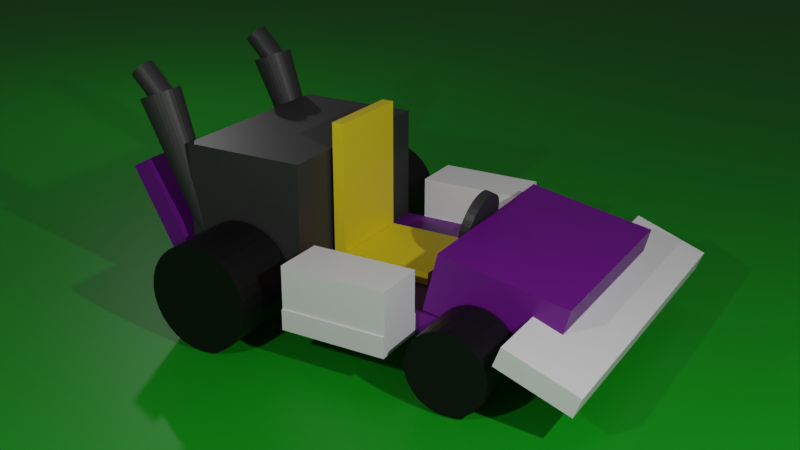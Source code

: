 # Source: Block_Kart.blend  (saved by Blender 2.82.7; exported with 4.5.12 LTS)
import bpy
from mathutils import Matrix  # noqa: F401  (used for matrix-valued properties, if any)

bpy.ops.wm.read_factory_settings(use_empty=True)
scene = bpy.context.scene
scene.name = 'Scene'

# ---- collections
col_other = bpy.data.collections.new('Other'); scene.collection.children.link(col_other)
col_wheels = bpy.data.collections.new('Wheels'); scene.collection.children.link(col_wheels)
col_frame = bpy.data.collections.new('Frame'); scene.collection.children.link(col_frame)
col_body = bpy.data.collections.new('Body'); scene.collection.children.link(col_body)
col_workings = bpy.data.collections.new('Workings'); scene.collection.children.link(col_workings)
col_lighting_rig = bpy.data.collections.new('Lighting Rig'); scene.collection.children.link(col_lighting_rig)

# ---- materials (node trees are filled in below, after node groups)
mat_yellow = bpy.data.materials.new('Yellow')
mat_yellow.use_transparent_shadow = False
mat_green = bpy.data.materials.new('Green')
mat_green.use_transparent_shadow = False
mat_black = bpy.data.materials.new('Black')
mat_black.use_transparent_shadow = False
mat_purple = bpy.data.materials.new('Purple')
mat_purple.use_transparent_shadow = False
mat_white = bpy.data.materials.new('White')
mat_white.alpha_threshold = 0.0
mat_white.use_transparent_shadow = False
mat_white.line_color = (0.0, 0.0, 0.0, 1.0)
mat_grey = bpy.data.materials.new('Grey')
mat_grey.use_transparent_shadow = False

# ---- material node trees
mat_yellow.use_nodes = True; mat_yellow.node_tree.nodes.clear()
_N = mat_yellow.node_tree.nodes; _L = mat_yellow.node_tree.links
n0 = _N.new('ShaderNodeOutputMaterial'); n0.name = 'Material Output'; n0.location = (300, 300)
n1 = _N.new('ShaderNodeBsdfPrincipled'); n1.name = 'Principled BSDF'; n1.location = (10, 300)
n1.distribution = 'GGX'
n1.subsurface_method = 'BURLEY'
n1.inputs[0].default_value = (0.8, 0.6047, 0.01398, 1.0)
n1.inputs[3].default_value = 1.45
n1.inputs[27].default_value = (0.0, 0.0, 0.0, 1.0)
n1.inputs[28].default_value = 1.0
_L.new(n1.outputs[0], n0.inputs[0])
n0.is_active_output = True
mat_green.use_nodes = True; mat_green.node_tree.nodes.clear()
_N = mat_green.node_tree.nodes; _L = mat_green.node_tree.links
n0 = _N.new('ShaderNodeOutputMaterial'); n0.name = 'Material Output'; n0.location = (300, 300)
n1 = _N.new('ShaderNodeBsdfPrincipled'); n1.name = 'Principled BSDF'; n1.location = (10, 300)
n1.distribution = 'GGX'
n1.subsurface_method = 'BURLEY'
n1.inputs[0].default_value = (0.002124, 0.2668, 0.005282, 1.0)
n1.inputs[3].default_value = 1.45
n1.inputs[27].default_value = (0.0, 0.0, 0.0, 1.0)
n1.inputs[28].default_value = 1.0
_L.new(n1.outputs[0], n0.inputs[0])
n0.is_active_output = True
mat_black.use_nodes = True; mat_black.node_tree.nodes.clear()
_N = mat_black.node_tree.nodes; _L = mat_black.node_tree.links
n0 = _N.new('ShaderNodeOutputMaterial'); n0.name = 'Material Output'; n0.location = (300, 300)
n1 = _N.new('ShaderNodeBsdfPrincipled'); n1.name = 'Principled BSDF'; n1.location = (10, 300)
n1.distribution = 'GGX'
n1.subsurface_method = 'BURLEY'
n1.inputs[0].default_value = (0.0, 0.0, 0.0, 1.0)
n1.inputs[3].default_value = 1.45
n1.inputs[27].default_value = (0.0, 0.0, 0.0, 1.0)
n1.inputs[28].default_value = 1.0
_L.new(n1.outputs[0], n0.inputs[0])
n0.is_active_output = True
mat_purple.use_nodes = True; mat_purple.node_tree.nodes.clear()
_N = mat_purple.node_tree.nodes; _L = mat_purple.node_tree.links
n0 = _N.new('ShaderNodeOutputMaterial'); n0.name = 'Material Output'; n0.location = (300, 300)
n1 = _N.new('ShaderNodeBsdfPrincipled'); n1.name = 'Principled BSDF'; n1.location = (10, 300)
n1.distribution = 'GGX'
n1.subsurface_method = 'BURLEY'
n1.inputs[0].default_value = (0.1265, 0.002574, 0.2079, 1.0)
n1.inputs[3].default_value = 1.45
n1.inputs[27].default_value = (0.0, 0.0, 0.0, 1.0)
n1.inputs[28].default_value = 1.0
_L.new(n1.outputs[0], n0.inputs[0])
n0.is_active_output = True
mat_white.use_nodes = True; mat_white.node_tree.nodes.clear()
_N = mat_white.node_tree.nodes; _L = mat_white.node_tree.links
n0 = _N.new('ShaderNodeOutputMaterial'); n0.name = 'Material Output'; n0.location = (300, 300)
n1 = _N.new('ShaderNodeBsdfPrincipled'); n1.name = 'Principled BSDF'; n1.location = (10, 300)
n1.distribution = 'GGX'
n1.subsurface_method = 'BURLEY'
n1.inputs[2].default_value = 0.4
n1.inputs[3].default_value = 1.45
n1.inputs[27].default_value = (0.0, 0.0, 0.0, 1.0)
n1.inputs[28].default_value = 1.0
_L.new(n1.outputs[0], n0.inputs[0])
n0.is_active_output = True
mat_grey.use_nodes = True; mat_grey.node_tree.nodes.clear()
_N = mat_grey.node_tree.nodes; _L = mat_grey.node_tree.links
n0 = _N.new('ShaderNodeOutputMaterial'); n0.name = 'Material Output'; n0.location = (300, 300)
n1 = _N.new('ShaderNodeBsdfPrincipled'); n1.name = 'Principled BSDF'; n1.location = (10, 300)
n1.distribution = 'GGX'
n1.subsurface_method = 'BURLEY'
n1.inputs[0].default_value = (0.0291, 0.0291, 0.0291, 1.0)
n1.inputs[3].default_value = 1.45
n1.inputs[27].default_value = (0.0, 0.0, 0.0, 1.0)
n1.inputs[28].default_value = 1.0
_L.new(n1.outputs[0], n0.inputs[0])
n0.is_active_output = True

# ---- world
world_world = bpy.data.worlds.new('World'); scene.world = world_world
world_world.use_nodes = True; world_world.node_tree.nodes.clear()
_N = world_world.node_tree.nodes; _L = world_world.node_tree.links
n0 = _N.new('ShaderNodeOutputWorld'); n0.name = 'World Output'; n0.location = (300, 300)
n1 = _N.new('ShaderNodeBackground'); n1.name = 'Background'; n1.location = (10, 300)
n1.inputs[0].default_value = (0.05088, 0.05088, 0.05088, 1.0)
_L.new(n1.outputs[0], n0.inputs[0])
n0.is_active_output = True
world_world.color = (0.05088, 0.05088, 0.05088)
world_world.use_sun_shadow = False
world_world.sun_shadow_jitter_overblur = 0.0

# ---- cameras
cam_camera = bpy.data.cameras.new('Camera')
cam_camera.clip_end = 100.0
cam_camera.ortho_scale = 7.314

# ---- lights
light_light = bpy.data.lights.new('Light', 'POINT')
light_light.transmission_factor = 0.0
light_light.energy = 1000.0
light_light.shadow_soft_size = 0.1
light_light.shadow_maximum_resolution = 0.006
light_light.use_absolute_resolution = True
light_light_001 = bpy.data.lights.new('Light.001', 'POINT')
light_light_001.transmission_factor = 0.0
light_light_001.energy = 600.0
light_light_001.shadow_soft_size = 0.1
light_light_001.shadow_maximum_resolution = 0.006
light_light_001.use_absolute_resolution = True
light_light_002 = bpy.data.lights.new('Light.002', 'POINT')
light_light_002.transmission_factor = 0.0
light_light_002.energy = 200.0
light_light_002.shadow_soft_size = 0.1
light_light_002.shadow_maximum_resolution = 0.006
light_light_002.use_absolute_resolution = True

# ---- meshes
me_cube_005 = bpy.data.meshes.new('Cube.005')
me_cube_005.from_pydata([(-1.0, -1.0, -1.0), (-1.0, -1.0, 1.0), (-1.0, 1.0, -1.0), (-1.0, 1.0, 1.0), (1.0, -1.0, -1.0), (1.0, -1.0, 1.0), (1.0, 1.0, -1.0), (1.0, 1.0, 1.0)], [], [(0, 1, 3, 2), (2, 3, 7, 6), (6, 7, 5, 4), (4, 5, 1, 0), (2, 6, 4, 0), (7, 3, 1, 5)])
_uv = me_cube_005.uv_layers.new(name='UVMap')
_uv.uv.foreach_set('vector', [0.375, 0.0, 0.625, 0.0, 0.625, 0.25, 0.375, 0.25, 0.375, 0.25, 0.625, 0.25, 0.625, 0.5, 0.375, 0.5, 0.375, 0.5, 0.625, 0.5, 0.625, 0.75, 0.375, 0.75, 0.375, 0.75, 0.625, 0.75, 0.625, 1.0, 0.375, 1.0, 0.125, 0.5, 0.375, 0.5, 0.375, 0.75, 0.125, 0.75, 0.625, 0.5, 0.875, 0.5, 0.875, 0.75, 0.625, 0.75])
me_cube_005.materials.append(mat_yellow)
me_cube_005.use_remesh_fix_poles = True
me_cube_005.use_remesh_preserve_attributes = False
me_cube_005.use_mirror_vertex_groups = False
me_cube_005.update()
me_cube_006 = bpy.data.meshes.new('Cube.006')
me_cube_006.from_pydata([(-1.0, -1.0, -1.0), (-1.0, -1.0, 1.0), (-1.0, 1.0, -1.0), (-1.0, 1.0, 1.0), (1.0, -1.0, -1.0), (1.0, -1.0, 1.0), (1.0, 1.0, -1.0), (1.0, 1.0, 1.0)], [], [(0, 1, 3, 2), (2, 3, 7, 6), (6, 7, 5, 4), (4, 5, 1, 0), (2, 6, 4, 0), (7, 3, 1, 5)])
_uv = me_cube_006.uv_layers.new(name='UVMap')
_uv.uv.foreach_set('vector', [0.375, 0.0, 0.625, 0.0, 0.625, 0.25, 0.375, 0.25, 0.375, 0.25, 0.625, 0.25, 0.625, 0.5, 0.375, 0.5, 0.375, 0.5, 0.625, 0.5, 0.625, 0.75, 0.375, 0.75, 0.375, 0.75, 0.625, 0.75, 0.625, 1.0, 0.375, 1.0, 0.125, 0.5, 0.375, 0.5, 0.375, 0.75, 0.125, 0.75, 0.625, 0.5, 0.875, 0.5, 0.875, 0.75, 0.625, 0.75])
me_cube_006.materials.append(mat_yellow)
me_cube_006.use_remesh_fix_poles = True
me_cube_006.use_remesh_preserve_attributes = False
me_cube_006.use_mirror_vertex_groups = False
me_cube_006.update()
me_plane = bpy.data.meshes.new('Plane')
me_plane.from_pydata([(-1.0, -1.0, 0.0), (1.0, -1.0, 0.0), (-1.0, 1.0, 0.0), (1.0, 1.0, 0.0)], [], [(0, 1, 3, 2)])
_uv = me_plane.uv_layers.new(name='UVMap')
_uv.uv.foreach_set('vector', [0.0, 0.0, 1.0, 0.0, 1.0, 1.0, 0.0, 1.0])
me_plane.materials.append(mat_green)
me_plane.use_remesh_fix_poles = True
me_plane.use_remesh_preserve_attributes = False
me_plane.use_mirror_vertex_groups = False
me_plane.update()
me_cylinder = bpy.data.meshes.new('Cylinder')
me_cylinder.from_pydata([(0.0, 1.0, -1.0), (0.0, 1.0, 1.0), (0.1951, 0.9808, -1.0), (0.1951, 0.9808, 1.0), (0.3827, 0.9239, -1.0), (0.3827, 0.9239, 1.0), (0.5556, 0.8315, -1.0), (0.5556, 0.8315, 1.0), (0.7071, 0.7071, -1.0), (0.7071, 0.7071, 1.0), (0.8315, 0.5556, -1.0), (0.8315, 0.5556, 1.0), (0.9239, 0.3827, -1.0), (0.9239, 0.3827, 1.0), (0.9808, 0.1951, -1.0), (0.9808, 0.1951, 1.0), (1.0, 7.55e-08, -1.0), (1.0, 7.55e-08, 1.0), (0.9808, -0.1951, -1.0), (0.9808, -0.1951, 1.0), (0.9239, -0.3827, -1.0), (0.9239, -0.3827, 1.0), (0.8315, -0.5556, -1.0), (0.8315, -0.5556, 1.0), (0.7071, -0.7071, -1.0), (0.7071, -0.7071, 1.0), (0.5556, -0.8315, -1.0), (0.5556, -0.8315, 1.0), (0.3827, -0.9239, -1.0), (0.3827, -0.9239, 1.0), (0.1951, -0.9808, -1.0), (0.1951, -0.9808, 1.0), (-3.258e-07, -1.0, -1.0), (-3.258e-07, -1.0, 1.0), (-0.1951, -0.9808, -1.0), (-0.1951, -0.9808, 1.0), (-0.3827, -0.9239, -1.0), (-0.3827, -0.9239, 1.0), (-0.5556, -0.8315, -1.0), (-0.5556, -0.8315, 1.0), (-0.7071, -0.7071, -1.0), (-0.7071, -0.7071, 1.0), (-0.8315, -0.5556, -1.0), (-0.8315, -0.5556, 1.0), (-0.9239, -0.3827, -1.0), (-0.9239, -0.3827, 1.0), (-0.9808, -0.1951, -1.0), (-0.9808, -0.1951, 1.0), (-1.0, 9.656e-07, -1.0), (-1.0, 9.656e-07, 1.0), (-0.9808, 0.1951, -1.0), (-0.9808, 0.1951, 1.0), (-0.9239, 0.3827, -1.0), (-0.9239, 0.3827, 1.0), (-0.8315, 0.5556, -1.0), (-0.8315, 0.5556, 1.0), (-0.7071, 0.7071, -1.0), (-0.7071, 0.7071, 1.0), (-0.5556, 0.8315, -1.0), (-0.5556, 0.8315, 1.0), (-0.3827, 0.9239, -1.0), (-0.3827, 0.9239, 1.0), (-0.1951, 0.9808, -1.0), (-0.1951, 0.9808, 1.0)], [], [(0, 1, 3, 2), (2, 3, 5, 4), (4, 5, 7, 6), (6, 7, 9, 8), (8, 9, 11, 10), (10, 11, 13, 12), (12, 13, 15, 14), (14, 15, 17, 16), (16, 17, 19, 18), (18, 19, 21, 20), (20, 21, 23, 22), (22, 23, 25, 24), (24, 25, 27, 26), (26, 27, 29, 28), (28, 29, 31, 30), (30, 31, 33, 32), (32, 33, 35, 34), (34, 35, 37, 36), (36, 37, 39, 38), (38, 39, 41, 40), (40, 41, 43, 42), (42, 43, 45, 44), (44, 45, 47, 46), (46, 47, 49, 48), (48, 49, 51, 50), (50, 51, 53, 52), (52, 53, 55, 54), (54, 55, 57, 56), (56, 57, 59, 58), (58, 59, 61, 60), (3, 1, 63, 61, 59, 57, 55, 53, 51, 49, 47, 45, 43, 41, 39, 37, 35, 33, 31, 29, 27, 25, 23, 21, 19, 17, 15, 13, 11, 9, 7, 5), (60, 61, 63, 62), (62, 63, 1, 0), (0, 2, 4, 6, 8, 10, 12, 14, 16, 18, 20, 22, 24, 26, 28, 30, 32, 34, 36, 38, 40, 42, 44, 46, 48, 50, 52, 54, 56, 58, 60, 62)])
_uv = me_cylinder.uv_layers.new(name='UVMap')
_uv.uv.foreach_set('vector', [1.0, 0.5, 1.0, 1.0, 0.9688, 1.0, 0.9688, 0.5, 0.9688, 0.5, 0.9688, 1.0, 0.9375, 1.0, 0.9375, 0.5, 0.9375, 0.5, 0.9375, 1.0, 0.9062, 1.0, 0.9062, 0.5, 0.9062, 0.5, 0.9062, 1.0, 0.875, 1.0, 0.875, 0.5, 0.875, 0.5, 0.875, 1.0, 0.8438, 1.0, 0.8438, 0.5, 0.8438, 0.5, 0.8438, 1.0, 0.8125, 1.0, 0.8125, 0.5, 0.8125, 0.5, 0.8125, 1.0, 0.7812, 1.0, 0.7812, 0.5, 0.7812, 0.5, 0.7812, 1.0, 0.75, 1.0, 0.75, 0.5, 0.75, 0.5, 0.75, 1.0, 0.7188, 1.0, 0.7188, 0.5, 0.7188, 0.5, 0.7188, 1.0, 0.6875, 1.0, 0.6875, 0.5, 0.6875, 0.5, 0.6875, 1.0, 0.6562, 1.0, 0.6562, 0.5, 0.6562, 0.5, 0.6562, 1.0, 0.625, 1.0, 0.625, 0.5, 0.625, 0.5, 0.625, 1.0, 0.5938, 1.0, 0.5938, 0.5, 0.5938, 0.5, 0.5938, 1.0, 0.5625, 1.0, 0.5625, 0.5, 0.5625, 0.5, 0.5625, 1.0, 0.5312, 1.0, 0.5312, 0.5, 0.5312, 0.5, 0.5312, 1.0, 0.5, 1.0, 0.5, 0.5, 0.5, 0.5, 0.5, 1.0, 0.4688, 1.0, 0.4688, 0.5, 0.4688, 0.5, 0.4688, 1.0, 0.4375, 1.0, 0.4375, 0.5, 0.4375, 0.5, 0.4375, 1.0, 0.4062, 1.0, 0.4062, 0.5, 0.4062, 0.5, 0.4062, 1.0, 0.375, 1.0, 0.375, 0.5, 0.375, 0.5, 0.375, 1.0, 0.3438, 1.0, 0.3438, 0.5, 0.3438, 0.5, 0.3438, 1.0, 0.3125, 1.0, 0.3125, 0.5, 0.3125, 0.5, 0.3125, 1.0, 0.2812, 1.0, 0.2812, 0.5, 0.2812, 0.5, 0.2812, 1.0, 0.25, 1.0, 0.25, 0.5, 0.25, 0.5, 0.25, 1.0, 0.2188, 1.0, 0.2188, 0.5, 0.2188, 0.5, 0.2188, 1.0, 0.1875, 1.0, 0.1875, 0.5, 0.1875, 0.5, 0.1875, 1.0, 0.1562, 1.0, 0.1562, 0.5, 0.1562, 0.5, 0.1562, 1.0, 0.125, 1.0, 0.125, 0.5, 0.125, 0.5, 0.125, 1.0, 0.09375, 1.0, 0.09375, 0.5, 0.09375, 0.5, 0.09375, 1.0, 0.0625, 1.0, 0.0625, 0.5, 0.2968, 0.4854, 0.25, 0.49, 0.2032, 0.4854, 0.1582, 0.4717, 0.1167, 0.4496, 0.08029, 0.4197, 0.05045, 0.3833, 0.02827, 0.3418, 0.01461, 0.2968, 0.01, 0.25, 0.01461, 0.2032, 0.02827, 0.1582, 0.05045, 0.1167, 0.08029, 0.08029, 0.1167, 0.05045, 0.1582, 0.02827, 0.2032, 0.01461, 0.25, 0.01, 0.2968, 0.01461, 0.3418, 0.02827, 0.3833, 0.05045, 0.4197, 0.08029, 0.4496, 0.1167, 0.4717, 0.1582, 0.4854, 0.2032, 0.49, 0.25, 0.4854, 0.2968, 0.4717, 0.3418, 0.4496, 0.3833, 0.4197, 0.4197, 0.3833, 0.4496, 0.3418, 0.4717, 0.0625, 0.5, 0.0625, 1.0, 0.03125, 1.0, 0.03125, 0.5, 0.03125, 0.5, 0.03125, 1.0, 0.0, 1.0, 0.0, 0.5, 0.75, 0.49, 0.7968, 0.4854, 0.8418, 0.4717, 0.8833, 0.4496, 0.9197, 0.4197, 0.9496, 0.3833, 0.9717, 0.3418, 0.9854, 0.2968, 0.99, 0.25, 0.9854, 0.2032, 0.9717, 0.1582, 0.9496, 0.1167, 0.9197, 0.08029, 0.8833, 0.05045, 0.8418, 0.02827, 0.7968, 0.01461, 0.75, 0.01, 0.7032, 0.01461, 0.6582, 0.02827, 0.6167, 0.05045, 0.5803, 0.08029, 0.5504, 0.1167, 0.5283, 0.1582, 0.5146, 0.2032, 0.51, 0.25, 0.5146, 0.2968, 0.5283, 0.3418, 0.5504, 0.3833, 0.5803, 0.4197, 0.6167, 0.4496, 0.6582, 0.4717, 0.7032, 0.4854])
me_cylinder.materials.append(mat_black)
me_cylinder.use_remesh_fix_poles = True
me_cylinder.use_remesh_preserve_attributes = False
me_cylinder.use_mirror_vertex_groups = False
me_cylinder.update()
me_cylinder_001 = bpy.data.meshes.new('Cylinder.001')
me_cylinder_001.from_pydata([(0.0, 1.0, -1.0), (0.0, 1.0, 1.0), (0.1951, 0.9808, -1.0), (0.1951, 0.9808, 1.0), (0.3827, 0.9239, -1.0), (0.3827, 0.9239, 1.0), (0.5556, 0.8315, -1.0), (0.5556, 0.8315, 1.0), (0.7071, 0.7071, -1.0), (0.7071, 0.7071, 1.0), (0.8315, 0.5556, -1.0), (0.8315, 0.5556, 1.0), (0.9239, 0.3827, -1.0), (0.9239, 0.3827, 1.0), (0.9808, 0.1951, -1.0), (0.9808, 0.1951, 1.0), (1.0, 7.55e-08, -1.0), (1.0, 7.55e-08, 1.0), (0.9808, -0.1951, -1.0), (0.9808, -0.1951, 1.0), (0.9239, -0.3827, -1.0), (0.9239, -0.3827, 1.0), (0.8315, -0.5556, -1.0), (0.8315, -0.5556, 1.0), (0.7071, -0.7071, -1.0), (0.7071, -0.7071, 1.0), (0.5556, -0.8315, -1.0), (0.5556, -0.8315, 1.0), (0.3827, -0.9239, -1.0), (0.3827, -0.9239, 1.0), (0.1951, -0.9808, -1.0), (0.1951, -0.9808, 1.0), (-3.258e-07, -1.0, -1.0), (-3.258e-07, -1.0, 1.0), (-0.1951, -0.9808, -1.0), (-0.1951, -0.9808, 1.0), (-0.3827, -0.9239, -1.0), (-0.3827, -0.9239, 1.0), (-0.5556, -0.8315, -1.0), (-0.5556, -0.8315, 1.0), (-0.7071, -0.7071, -1.0), (-0.7071, -0.7071, 1.0), (-0.8315, -0.5556, -1.0), (-0.8315, -0.5556, 1.0), (-0.9239, -0.3827, -1.0), (-0.9239, -0.3827, 1.0), (-0.9808, -0.1951, -1.0), (-0.9808, -0.1951, 1.0), (-1.0, 9.656e-07, -1.0), (-1.0, 9.656e-07, 1.0), (-0.9808, 0.1951, -1.0), (-0.9808, 0.1951, 1.0), (-0.9239, 0.3827, -1.0), (-0.9239, 0.3827, 1.0), (-0.8315, 0.5556, -1.0), (-0.8315, 0.5556, 1.0), (-0.7071, 0.7071, -1.0), (-0.7071, 0.7071, 1.0), (-0.5556, 0.8315, -1.0), (-0.5556, 0.8315, 1.0), (-0.3827, 0.9239, -1.0), (-0.3827, 0.9239, 1.0), (-0.1951, 0.9808, -1.0), (-0.1951, 0.9808, 1.0)], [], [(0, 1, 3, 2), (2, 3, 5, 4), (4, 5, 7, 6), (6, 7, 9, 8), (8, 9, 11, 10), (10, 11, 13, 12), (12, 13, 15, 14), (14, 15, 17, 16), (16, 17, 19, 18), (18, 19, 21, 20), (20, 21, 23, 22), (22, 23, 25, 24), (24, 25, 27, 26), (26, 27, 29, 28), (28, 29, 31, 30), (30, 31, 33, 32), (32, 33, 35, 34), (34, 35, 37, 36), (36, 37, 39, 38), (38, 39, 41, 40), (40, 41, 43, 42), (42, 43, 45, 44), (44, 45, 47, 46), (46, 47, 49, 48), (48, 49, 51, 50), (50, 51, 53, 52), (52, 53, 55, 54), (54, 55, 57, 56), (56, 57, 59, 58), (58, 59, 61, 60), (3, 1, 63, 61, 59, 57, 55, 53, 51, 49, 47, 45, 43, 41, 39, 37, 35, 33, 31, 29, 27, 25, 23, 21, 19, 17, 15, 13, 11, 9, 7, 5), (60, 61, 63, 62), (62, 63, 1, 0), (0, 2, 4, 6, 8, 10, 12, 14, 16, 18, 20, 22, 24, 26, 28, 30, 32, 34, 36, 38, 40, 42, 44, 46, 48, 50, 52, 54, 56, 58, 60, 62)])
_uv = me_cylinder_001.uv_layers.new(name='UVMap')
_uv.uv.foreach_set('vector', [1.0, 0.5, 1.0, 1.0, 0.9688, 1.0, 0.9688, 0.5, 0.9688, 0.5, 0.9688, 1.0, 0.9375, 1.0, 0.9375, 0.5, 0.9375, 0.5, 0.9375, 1.0, 0.9062, 1.0, 0.9062, 0.5, 0.9062, 0.5, 0.9062, 1.0, 0.875, 1.0, 0.875, 0.5, 0.875, 0.5, 0.875, 1.0, 0.8438, 1.0, 0.8438, 0.5, 0.8438, 0.5, 0.8438, 1.0, 0.8125, 1.0, 0.8125, 0.5, 0.8125, 0.5, 0.8125, 1.0, 0.7812, 1.0, 0.7812, 0.5, 0.7812, 0.5, 0.7812, 1.0, 0.75, 1.0, 0.75, 0.5, 0.75, 0.5, 0.75, 1.0, 0.7188, 1.0, 0.7188, 0.5, 0.7188, 0.5, 0.7188, 1.0, 0.6875, 1.0, 0.6875, 0.5, 0.6875, 0.5, 0.6875, 1.0, 0.6562, 1.0, 0.6562, 0.5, 0.6562, 0.5, 0.6562, 1.0, 0.625, 1.0, 0.625, 0.5, 0.625, 0.5, 0.625, 1.0, 0.5938, 1.0, 0.5938, 0.5, 0.5938, 0.5, 0.5938, 1.0, 0.5625, 1.0, 0.5625, 0.5, 0.5625, 0.5, 0.5625, 1.0, 0.5312, 1.0, 0.5312, 0.5, 0.5312, 0.5, 0.5312, 1.0, 0.5, 1.0, 0.5, 0.5, 0.5, 0.5, 0.5, 1.0, 0.4688, 1.0, 0.4688, 0.5, 0.4688, 0.5, 0.4688, 1.0, 0.4375, 1.0, 0.4375, 0.5, 0.4375, 0.5, 0.4375, 1.0, 0.4062, 1.0, 0.4062, 0.5, 0.4062, 0.5, 0.4062, 1.0, 0.375, 1.0, 0.375, 0.5, 0.375, 0.5, 0.375, 1.0, 0.3438, 1.0, 0.3438, 0.5, 0.3438, 0.5, 0.3438, 1.0, 0.3125, 1.0, 0.3125, 0.5, 0.3125, 0.5, 0.3125, 1.0, 0.2812, 1.0, 0.2812, 0.5, 0.2812, 0.5, 0.2812, 1.0, 0.25, 1.0, 0.25, 0.5, 0.25, 0.5, 0.25, 1.0, 0.2188, 1.0, 0.2188, 0.5, 0.2188, 0.5, 0.2188, 1.0, 0.1875, 1.0, 0.1875, 0.5, 0.1875, 0.5, 0.1875, 1.0, 0.1562, 1.0, 0.1562, 0.5, 0.1562, 0.5, 0.1562, 1.0, 0.125, 1.0, 0.125, 0.5, 0.125, 0.5, 0.125, 1.0, 0.09375, 1.0, 0.09375, 0.5, 0.09375, 0.5, 0.09375, 1.0, 0.0625, 1.0, 0.0625, 0.5, 0.2968, 0.4854, 0.25, 0.49, 0.2032, 0.4854, 0.1582, 0.4717, 0.1167, 0.4496, 0.08029, 0.4197, 0.05045, 0.3833, 0.02827, 0.3418, 0.01461, 0.2968, 0.01, 0.25, 0.01461, 0.2032, 0.02827, 0.1582, 0.05045, 0.1167, 0.08029, 0.08029, 0.1167, 0.05045, 0.1582, 0.02827, 0.2032, 0.01461, 0.25, 0.01, 0.2968, 0.01461, 0.3418, 0.02827, 0.3833, 0.05045, 0.4197, 0.08029, 0.4496, 0.1167, 0.4717, 0.1582, 0.4854, 0.2032, 0.49, 0.25, 0.4854, 0.2968, 0.4717, 0.3418, 0.4496, 0.3833, 0.4197, 0.4197, 0.3833, 0.4496, 0.3418, 0.4717, 0.0625, 0.5, 0.0625, 1.0, 0.03125, 1.0, 0.03125, 0.5, 0.03125, 0.5, 0.03125, 1.0, 0.0, 1.0, 0.0, 0.5, 0.75, 0.49, 0.7968, 0.4854, 0.8418, 0.4717, 0.8833, 0.4496, 0.9197, 0.4197, 0.9496, 0.3833, 0.9717, 0.3418, 0.9854, 0.2968, 0.99, 0.25, 0.9854, 0.2032, 0.9717, 0.1582, 0.9496, 0.1167, 0.9197, 0.08029, 0.8833, 0.05045, 0.8418, 0.02827, 0.7968, 0.01461, 0.75, 0.01, 0.7032, 0.01461, 0.6582, 0.02827, 0.6167, 0.05045, 0.5803, 0.08029, 0.5504, 0.1167, 0.5283, 0.1582, 0.5146, 0.2032, 0.51, 0.25, 0.5146, 0.2968, 0.5283, 0.3418, 0.5504, 0.3833, 0.5803, 0.4197, 0.6167, 0.4496, 0.6582, 0.4717, 0.7032, 0.4854])
me_cylinder_001.materials.append(mat_black)
me_cylinder_001.use_remesh_fix_poles = True
me_cylinder_001.use_remesh_preserve_attributes = False
me_cylinder_001.use_mirror_vertex_groups = False
me_cylinder_001.update()
me_cylinder_002 = bpy.data.meshes.new('Cylinder.002')
me_cylinder_002.from_pydata([(0.0, 1.0, -1.0), (0.0, 1.0, 1.0), (0.1951, 0.9808, -1.0), (0.1951, 0.9808, 1.0), (0.3827, 0.9239, -1.0), (0.3827, 0.9239, 1.0), (0.5556, 0.8315, -1.0), (0.5556, 0.8315, 1.0), (0.7071, 0.7071, -1.0), (0.7071, 0.7071, 1.0), (0.8315, 0.5556, -1.0), (0.8315, 0.5556, 1.0), (0.9239, 0.3827, -1.0), (0.9239, 0.3827, 1.0), (0.9808, 0.1951, -1.0), (0.9808, 0.1951, 1.0), (1.0, 7.55e-08, -1.0), (1.0, 7.55e-08, 1.0), (0.9808, -0.1951, -1.0), (0.9808, -0.1951, 1.0), (0.9239, -0.3827, -1.0), (0.9239, -0.3827, 1.0), (0.8315, -0.5556, -1.0), (0.8315, -0.5556, 1.0), (0.7071, -0.7071, -1.0), (0.7071, -0.7071, 1.0), (0.5556, -0.8315, -1.0), (0.5556, -0.8315, 1.0), (0.3827, -0.9239, -1.0), (0.3827, -0.9239, 1.0), (0.1951, -0.9808, -1.0), (0.1951, -0.9808, 1.0), (-3.258e-07, -1.0, -1.0), (-3.258e-07, -1.0, 1.0), (-0.1951, -0.9808, -1.0), (-0.1951, -0.9808, 1.0), (-0.3827, -0.9239, -1.0), (-0.3827, -0.9239, 1.0), (-0.5556, -0.8315, -1.0), (-0.5556, -0.8315, 1.0), (-0.7071, -0.7071, -1.0), (-0.7071, -0.7071, 1.0), (-0.8315, -0.5556, -1.0), (-0.8315, -0.5556, 1.0), (-0.9239, -0.3827, -1.0), (-0.9239, -0.3827, 1.0), (-0.9808, -0.1951, -1.0), (-0.9808, -0.1951, 1.0), (-1.0, 9.656e-07, -1.0), (-1.0, 9.656e-07, 1.0), (-0.9808, 0.1951, -1.0), (-0.9808, 0.1951, 1.0), (-0.9239, 0.3827, -1.0), (-0.9239, 0.3827, 1.0), (-0.8315, 0.5556, -1.0), (-0.8315, 0.5556, 1.0), (-0.7071, 0.7071, -1.0), (-0.7071, 0.7071, 1.0), (-0.5556, 0.8315, -1.0), (-0.5556, 0.8315, 1.0), (-0.3827, 0.9239, -1.0), (-0.3827, 0.9239, 1.0), (-0.1951, 0.9808, -1.0), (-0.1951, 0.9808, 1.0)], [], [(0, 1, 3, 2), (2, 3, 5, 4), (4, 5, 7, 6), (6, 7, 9, 8), (8, 9, 11, 10), (10, 11, 13, 12), (12, 13, 15, 14), (14, 15, 17, 16), (16, 17, 19, 18), (18, 19, 21, 20), (20, 21, 23, 22), (22, 23, 25, 24), (24, 25, 27, 26), (26, 27, 29, 28), (28, 29, 31, 30), (30, 31, 33, 32), (32, 33, 35, 34), (34, 35, 37, 36), (36, 37, 39, 38), (38, 39, 41, 40), (40, 41, 43, 42), (42, 43, 45, 44), (44, 45, 47, 46), (46, 47, 49, 48), (48, 49, 51, 50), (50, 51, 53, 52), (52, 53, 55, 54), (54, 55, 57, 56), (56, 57, 59, 58), (58, 59, 61, 60), (3, 1, 63, 61, 59, 57, 55, 53, 51, 49, 47, 45, 43, 41, 39, 37, 35, 33, 31, 29, 27, 25, 23, 21, 19, 17, 15, 13, 11, 9, 7, 5), (60, 61, 63, 62), (62, 63, 1, 0), (0, 2, 4, 6, 8, 10, 12, 14, 16, 18, 20, 22, 24, 26, 28, 30, 32, 34, 36, 38, 40, 42, 44, 46, 48, 50, 52, 54, 56, 58, 60, 62)])
_uv = me_cylinder_002.uv_layers.new(name='UVMap')
_uv.uv.foreach_set('vector', [1.0, 0.5, 1.0, 1.0, 0.9688, 1.0, 0.9688, 0.5, 0.9688, 0.5, 0.9688, 1.0, 0.9375, 1.0, 0.9375, 0.5, 0.9375, 0.5, 0.9375, 1.0, 0.9062, 1.0, 0.9062, 0.5, 0.9062, 0.5, 0.9062, 1.0, 0.875, 1.0, 0.875, 0.5, 0.875, 0.5, 0.875, 1.0, 0.8438, 1.0, 0.8438, 0.5, 0.8438, 0.5, 0.8438, 1.0, 0.8125, 1.0, 0.8125, 0.5, 0.8125, 0.5, 0.8125, 1.0, 0.7812, 1.0, 0.7812, 0.5, 0.7812, 0.5, 0.7812, 1.0, 0.75, 1.0, 0.75, 0.5, 0.75, 0.5, 0.75, 1.0, 0.7188, 1.0, 0.7188, 0.5, 0.7188, 0.5, 0.7188, 1.0, 0.6875, 1.0, 0.6875, 0.5, 0.6875, 0.5, 0.6875, 1.0, 0.6562, 1.0, 0.6562, 0.5, 0.6562, 0.5, 0.6562, 1.0, 0.625, 1.0, 0.625, 0.5, 0.625, 0.5, 0.625, 1.0, 0.5938, 1.0, 0.5938, 0.5, 0.5938, 0.5, 0.5938, 1.0, 0.5625, 1.0, 0.5625, 0.5, 0.5625, 0.5, 0.5625, 1.0, 0.5312, 1.0, 0.5312, 0.5, 0.5312, 0.5, 0.5312, 1.0, 0.5, 1.0, 0.5, 0.5, 0.5, 0.5, 0.5, 1.0, 0.4688, 1.0, 0.4688, 0.5, 0.4688, 0.5, 0.4688, 1.0, 0.4375, 1.0, 0.4375, 0.5, 0.4375, 0.5, 0.4375, 1.0, 0.4062, 1.0, 0.4062, 0.5, 0.4062, 0.5, 0.4062, 1.0, 0.375, 1.0, 0.375, 0.5, 0.375, 0.5, 0.375, 1.0, 0.3438, 1.0, 0.3438, 0.5, 0.3438, 0.5, 0.3438, 1.0, 0.3125, 1.0, 0.3125, 0.5, 0.3125, 0.5, 0.3125, 1.0, 0.2812, 1.0, 0.2812, 0.5, 0.2812, 0.5, 0.2812, 1.0, 0.25, 1.0, 0.25, 0.5, 0.25, 0.5, 0.25, 1.0, 0.2188, 1.0, 0.2188, 0.5, 0.2188, 0.5, 0.2188, 1.0, 0.1875, 1.0, 0.1875, 0.5, 0.1875, 0.5, 0.1875, 1.0, 0.1562, 1.0, 0.1562, 0.5, 0.1562, 0.5, 0.1562, 1.0, 0.125, 1.0, 0.125, 0.5, 0.125, 0.5, 0.125, 1.0, 0.09375, 1.0, 0.09375, 0.5, 0.09375, 0.5, 0.09375, 1.0, 0.0625, 1.0, 0.0625, 0.5, 0.2968, 0.4854, 0.25, 0.49, 0.2032, 0.4854, 0.1582, 0.4717, 0.1167, 0.4496, 0.08029, 0.4197, 0.05045, 0.3833, 0.02827, 0.3418, 0.01461, 0.2968, 0.01, 0.25, 0.01461, 0.2032, 0.02827, 0.1582, 0.05045, 0.1167, 0.08029, 0.08029, 0.1167, 0.05045, 0.1582, 0.02827, 0.2032, 0.01461, 0.25, 0.01, 0.2968, 0.01461, 0.3418, 0.02827, 0.3833, 0.05045, 0.4197, 0.08029, 0.4496, 0.1167, 0.4717, 0.1582, 0.4854, 0.2032, 0.49, 0.25, 0.4854, 0.2968, 0.4717, 0.3418, 0.4496, 0.3833, 0.4197, 0.4197, 0.3833, 0.4496, 0.3418, 0.4717, 0.0625, 0.5, 0.0625, 1.0, 0.03125, 1.0, 0.03125, 0.5, 0.03125, 0.5, 0.03125, 1.0, 0.0, 1.0, 0.0, 0.5, 0.75, 0.49, 0.7968, 0.4854, 0.8418, 0.4717, 0.8833, 0.4496, 0.9197, 0.4197, 0.9496, 0.3833, 0.9717, 0.3418, 0.9854, 0.2968, 0.99, 0.25, 0.9854, 0.2032, 0.9717, 0.1582, 0.9496, 0.1167, 0.9197, 0.08029, 0.8833, 0.05045, 0.8418, 0.02827, 0.7968, 0.01461, 0.75, 0.01, 0.7032, 0.01461, 0.6582, 0.02827, 0.6167, 0.05045, 0.5803, 0.08029, 0.5504, 0.1167, 0.5283, 0.1582, 0.5146, 0.2032, 0.51, 0.25, 0.5146, 0.2968, 0.5283, 0.3418, 0.5504, 0.3833, 0.5803, 0.4197, 0.6167, 0.4496, 0.6582, 0.4717, 0.7032, 0.4854])
me_cylinder_002.materials.append(mat_black)
me_cylinder_002.use_remesh_fix_poles = True
me_cylinder_002.use_remesh_preserve_attributes = False
me_cylinder_002.use_mirror_vertex_groups = False
me_cylinder_002.update()
me_cylinder_008 = bpy.data.meshes.new('Cylinder.008')
me_cylinder_008.from_pydata([(0.0, 1.0, -1.0), (0.0, 1.0, 1.0), (0.1951, 0.9808, -1.0), (0.1951, 0.9808, 1.0), (0.3827, 0.9239, -1.0), (0.3827, 0.9239, 1.0), (0.5556, 0.8315, -1.0), (0.5556, 0.8315, 1.0), (0.7071, 0.7071, -1.0), (0.7071, 0.7071, 1.0), (0.8315, 0.5556, -1.0), (0.8315, 0.5556, 1.0), (0.9239, 0.3827, -1.0), (0.9239, 0.3827, 1.0), (0.9808, 0.1951, -1.0), (0.9808, 0.1951, 1.0), (1.0, 7.55e-08, -1.0), (1.0, 7.55e-08, 1.0), (0.9808, -0.1951, -1.0), (0.9808, -0.1951, 1.0), (0.9239, -0.3827, -1.0), (0.9239, -0.3827, 1.0), (0.8315, -0.5556, -1.0), (0.8315, -0.5556, 1.0), (0.7071, -0.7071, -1.0), (0.7071, -0.7071, 1.0), (0.5556, -0.8315, -1.0), (0.5556, -0.8315, 1.0), (0.3827, -0.9239, -1.0), (0.3827, -0.9239, 1.0), (0.1951, -0.9808, -1.0), (0.1951, -0.9808, 1.0), (-3.258e-07, -1.0, -1.0), (-3.258e-07, -1.0, 1.0), (-0.1951, -0.9808, -1.0), (-0.1951, -0.9808, 1.0), (-0.3827, -0.9239, -1.0), (-0.3827, -0.9239, 1.0), (-0.5556, -0.8315, -1.0), (-0.5556, -0.8315, 1.0), (-0.7071, -0.7071, -1.0), (-0.7071, -0.7071, 1.0), (-0.8315, -0.5556, -1.0), (-0.8315, -0.5556, 1.0), (-0.9239, -0.3827, -1.0), (-0.9239, -0.3827, 1.0), (-0.9808, -0.1951, -1.0), (-0.9808, -0.1951, 1.0), (-1.0, 9.656e-07, -1.0), (-1.0, 9.656e-07, 1.0), (-0.9808, 0.1951, -1.0), (-0.9808, 0.1951, 1.0), (-0.9239, 0.3827, -1.0), (-0.9239, 0.3827, 1.0), (-0.8315, 0.5556, -1.0), (-0.8315, 0.5556, 1.0), (-0.7071, 0.7071, -1.0), (-0.7071, 0.7071, 1.0), (-0.5556, 0.8315, -1.0), (-0.5556, 0.8315, 1.0), (-0.3827, 0.9239, -1.0), (-0.3827, 0.9239, 1.0), (-0.1951, 0.9808, -1.0), (-0.1951, 0.9808, 1.0)], [], [(0, 1, 3, 2), (2, 3, 5, 4), (4, 5, 7, 6), (6, 7, 9, 8), (8, 9, 11, 10), (10, 11, 13, 12), (12, 13, 15, 14), (14, 15, 17, 16), (16, 17, 19, 18), (18, 19, 21, 20), (20, 21, 23, 22), (22, 23, 25, 24), (24, 25, 27, 26), (26, 27, 29, 28), (28, 29, 31, 30), (30, 31, 33, 32), (32, 33, 35, 34), (34, 35, 37, 36), (36, 37, 39, 38), (38, 39, 41, 40), (40, 41, 43, 42), (42, 43, 45, 44), (44, 45, 47, 46), (46, 47, 49, 48), (48, 49, 51, 50), (50, 51, 53, 52), (52, 53, 55, 54), (54, 55, 57, 56), (56, 57, 59, 58), (58, 59, 61, 60), (3, 1, 63, 61, 59, 57, 55, 53, 51, 49, 47, 45, 43, 41, 39, 37, 35, 33, 31, 29, 27, 25, 23, 21, 19, 17, 15, 13, 11, 9, 7, 5), (60, 61, 63, 62), (62, 63, 1, 0), (0, 2, 4, 6, 8, 10, 12, 14, 16, 18, 20, 22, 24, 26, 28, 30, 32, 34, 36, 38, 40, 42, 44, 46, 48, 50, 52, 54, 56, 58, 60, 62)])
_uv = me_cylinder_008.uv_layers.new(name='UVMap')
_uv.uv.foreach_set('vector', [1.0, 0.5, 1.0, 1.0, 0.9688, 1.0, 0.9688, 0.5, 0.9688, 0.5, 0.9688, 1.0, 0.9375, 1.0, 0.9375, 0.5, 0.9375, 0.5, 0.9375, 1.0, 0.9062, 1.0, 0.9062, 0.5, 0.9062, 0.5, 0.9062, 1.0, 0.875, 1.0, 0.875, 0.5, 0.875, 0.5, 0.875, 1.0, 0.8438, 1.0, 0.8438, 0.5, 0.8438, 0.5, 0.8438, 1.0, 0.8125, 1.0, 0.8125, 0.5, 0.8125, 0.5, 0.8125, 1.0, 0.7812, 1.0, 0.7812, 0.5, 0.7812, 0.5, 0.7812, 1.0, 0.75, 1.0, 0.75, 0.5, 0.75, 0.5, 0.75, 1.0, 0.7188, 1.0, 0.7188, 0.5, 0.7188, 0.5, 0.7188, 1.0, 0.6875, 1.0, 0.6875, 0.5, 0.6875, 0.5, 0.6875, 1.0, 0.6562, 1.0, 0.6562, 0.5, 0.6562, 0.5, 0.6562, 1.0, 0.625, 1.0, 0.625, 0.5, 0.625, 0.5, 0.625, 1.0, 0.5938, 1.0, 0.5938, 0.5, 0.5938, 0.5, 0.5938, 1.0, 0.5625, 1.0, 0.5625, 0.5, 0.5625, 0.5, 0.5625, 1.0, 0.5312, 1.0, 0.5312, 0.5, 0.5312, 0.5, 0.5312, 1.0, 0.5, 1.0, 0.5, 0.5, 0.5, 0.5, 0.5, 1.0, 0.4688, 1.0, 0.4688, 0.5, 0.4688, 0.5, 0.4688, 1.0, 0.4375, 1.0, 0.4375, 0.5, 0.4375, 0.5, 0.4375, 1.0, 0.4062, 1.0, 0.4062, 0.5, 0.4062, 0.5, 0.4062, 1.0, 0.375, 1.0, 0.375, 0.5, 0.375, 0.5, 0.375, 1.0, 0.3438, 1.0, 0.3438, 0.5, 0.3438, 0.5, 0.3438, 1.0, 0.3125, 1.0, 0.3125, 0.5, 0.3125, 0.5, 0.3125, 1.0, 0.2812, 1.0, 0.2812, 0.5, 0.2812, 0.5, 0.2812, 1.0, 0.25, 1.0, 0.25, 0.5, 0.25, 0.5, 0.25, 1.0, 0.2188, 1.0, 0.2188, 0.5, 0.2188, 0.5, 0.2188, 1.0, 0.1875, 1.0, 0.1875, 0.5, 0.1875, 0.5, 0.1875, 1.0, 0.1562, 1.0, 0.1562, 0.5, 0.1562, 0.5, 0.1562, 1.0, 0.125, 1.0, 0.125, 0.5, 0.125, 0.5, 0.125, 1.0, 0.09375, 1.0, 0.09375, 0.5, 0.09375, 0.5, 0.09375, 1.0, 0.0625, 1.0, 0.0625, 0.5, 0.2968, 0.4854, 0.25, 0.49, 0.2032, 0.4854, 0.1582, 0.4717, 0.1167, 0.4496, 0.08029, 0.4197, 0.05045, 0.3833, 0.02827, 0.3418, 0.01461, 0.2968, 0.01, 0.25, 0.01461, 0.2032, 0.02827, 0.1582, 0.05045, 0.1167, 0.08029, 0.08029, 0.1167, 0.05045, 0.1582, 0.02827, 0.2032, 0.01461, 0.25, 0.01, 0.2968, 0.01461, 0.3418, 0.02827, 0.3833, 0.05045, 0.4197, 0.08029, 0.4496, 0.1167, 0.4717, 0.1582, 0.4854, 0.2032, 0.49, 0.25, 0.4854, 0.2968, 0.4717, 0.3418, 0.4496, 0.3833, 0.4197, 0.4197, 0.3833, 0.4496, 0.3418, 0.4717, 0.0625, 0.5, 0.0625, 1.0, 0.03125, 1.0, 0.03125, 0.5, 0.03125, 0.5, 0.03125, 1.0, 0.0, 1.0, 0.0, 0.5, 0.75, 0.49, 0.7968, 0.4854, 0.8418, 0.4717, 0.8833, 0.4496, 0.9197, 0.4197, 0.9496, 0.3833, 0.9717, 0.3418, 0.9854, 0.2968, 0.99, 0.25, 0.9854, 0.2032, 0.9717, 0.1582, 0.9496, 0.1167, 0.9197, 0.08029, 0.8833, 0.05045, 0.8418, 0.02827, 0.7968, 0.01461, 0.75, 0.01, 0.7032, 0.01461, 0.6582, 0.02827, 0.6167, 0.05045, 0.5803, 0.08029, 0.5504, 0.1167, 0.5283, 0.1582, 0.5146, 0.2032, 0.51, 0.25, 0.5146, 0.2968, 0.5283, 0.3418, 0.5504, 0.3833, 0.5803, 0.4197, 0.6167, 0.4496, 0.6582, 0.4717, 0.7032, 0.4854])
me_cylinder_008.materials.append(mat_black)
me_cylinder_008.use_remesh_fix_poles = True
me_cylinder_008.use_remesh_preserve_attributes = False
me_cylinder_008.use_mirror_vertex_groups = False
me_cylinder_008.update()
me_cube = bpy.data.meshes.new('Cube')
me_cube.from_pydata([(2.0, 1.0, 0.1), (2.0, 1.0, -0.1), (2.0, -1.0, 0.1), (2.0, -1.0, -0.1), (-2.0, 1.0, 0.1), (-2.0, 1.0, -0.1), (-2.0, -1.0, 0.1), (-2.0, -1.0, -0.1)], [], [(0, 4, 6, 2), (3, 2, 6, 7), (7, 6, 4, 5), (5, 1, 3, 7), (1, 0, 2, 3), (5, 4, 0, 1)])
_uv = me_cube.uv_layers.new(name='UVMap')
_uv.uv.foreach_set('vector', [0.625, 0.5, 0.875, 0.5, 0.875, 0.75, 0.625, 0.75, 0.375, 0.75, 0.625, 0.75, 0.625, 1.0, 0.375, 1.0, 0.375, 0.0, 0.625, 0.0, 0.625, 0.25, 0.375, 0.25, 0.125, 0.5, 0.375, 0.5, 0.375, 0.75, 0.125, 0.75, 0.375, 0.5, 0.625, 0.5, 0.625, 0.75, 0.375, 0.75, 0.375, 0.25, 0.625, 0.25, 0.625, 0.5, 0.375, 0.5])
me_cube.materials.append(mat_purple)
me_cube.use_remesh_preserve_volume = False
me_cube.use_remesh_preserve_attributes = False
me_cube.use_mirror_vertex_groups = False
me_cube.update()
me_cube_001 = bpy.data.meshes.new('Cube.001')
me_cube_001.from_pydata([(0.366, 1.946, 0.1), (0.366, 1.946, -0.1), (0.366, -1.946, 0.1), (0.366, -1.946, -0.1), (-0.366, 1.946, 0.1), (-0.366, 1.946, -0.1), (-0.366, -1.946, 0.1), (-0.366, -1.946, -0.1)], [], [(0, 4, 6, 2), (3, 2, 6, 7), (7, 6, 4, 5), (5, 1, 3, 7), (1, 0, 2, 3), (5, 4, 0, 1)])
_uv = me_cube_001.uv_layers.new(name='UVMap')
_uv.uv.foreach_set('vector', [0.625, 0.5, 0.875, 0.5, 0.875, 0.75, 0.625, 0.75, 0.375, 0.75, 0.625, 0.75, 0.625, 1.0, 0.375, 1.0, 0.375, 0.0, 0.625, 0.0, 0.625, 0.25, 0.375, 0.25, 0.125, 0.5, 0.375, 0.5, 0.375, 0.75, 0.125, 0.75, 0.375, 0.5, 0.625, 0.5, 0.625, 0.75, 0.375, 0.75, 0.375, 0.25, 0.625, 0.25, 0.625, 0.5, 0.375, 0.5])
me_cube_001.materials.append(mat_white)
me_cube_001.use_remesh_preserve_volume = False
me_cube_001.use_remesh_preserve_attributes = False
me_cube_001.use_mirror_vertex_groups = False
me_cube_001.update()
me_cube_002 = bpy.data.meshes.new('Cube.002')
me_cube_002.from_pydata([(0.5165, 1.946, 0.1), (0.5165, 1.946, -0.1), (0.5165, -1.946, 0.1), (0.5165, -1.946, -0.1), (-0.5165, 1.946, 0.1), (-0.5165, 1.946, -0.1), (-0.5165, -1.946, 0.1), (-0.5165, -1.946, -0.1)], [], [(0, 4, 6, 2), (3, 2, 6, 7), (7, 6, 4, 5), (5, 1, 3, 7), (1, 0, 2, 3), (5, 4, 0, 1)])
_uv = me_cube_002.uv_layers.new(name='UVMap')
_uv.uv.foreach_set('vector', [0.625, 0.5, 0.875, 0.5, 0.875, 0.75, 0.625, 0.75, 0.375, 0.75, 0.625, 0.75, 0.625, 1.0, 0.375, 1.0, 0.375, 0.0, 0.625, 0.0, 0.625, 0.25, 0.375, 0.25, 0.125, 0.5, 0.375, 0.5, 0.375, 0.75, 0.125, 0.75, 0.375, 0.5, 0.625, 0.5, 0.625, 0.75, 0.375, 0.75, 0.375, 0.25, 0.625, 0.25, 0.625, 0.5, 0.375, 0.5])
me_cube_002.materials.append(mat_white)
me_cube_002.use_remesh_preserve_volume = False
me_cube_002.use_remesh_preserve_attributes = False
me_cube_002.use_mirror_vertex_groups = False
me_cube_002.update()
me_cube_003 = bpy.data.meshes.new('Cube.003')
me_cube_003.from_pydata([(0.5175, 1.0, 0.1), (0.5175, 1.0, -0.1), (0.5175, -1.0, 0.1), (0.5175, -1.0, -0.1), (-0.5175, 1.0, 0.1), (-0.5175, 1.0, -0.1), (-0.5175, -1.0, 0.1), (-0.5175, -1.0, -0.1)], [], [(0, 4, 6, 2), (3, 2, 6, 7), (7, 6, 4, 5), (5, 1, 3, 7), (1, 0, 2, 3), (5, 4, 0, 1)])
_uv = me_cube_003.uv_layers.new(name='UVMap')
_uv.uv.foreach_set('vector', [0.625, 0.5, 0.875, 0.5, 0.875, 0.75, 0.625, 0.75, 0.375, 0.75, 0.625, 0.75, 0.625, 1.0, 0.375, 1.0, 0.375, 0.0, 0.625, 0.0, 0.625, 0.25, 0.375, 0.25, 0.125, 0.5, 0.375, 0.5, 0.375, 0.75, 0.125, 0.75, 0.375, 0.5, 0.625, 0.5, 0.625, 0.75, 0.375, 0.75, 0.375, 0.25, 0.625, 0.25, 0.625, 0.5, 0.375, 0.5])
me_cube_003.materials.append(mat_purple)
me_cube_003.use_remesh_preserve_volume = False
me_cube_003.use_remesh_preserve_attributes = False
me_cube_003.use_mirror_vertex_groups = False
me_cube_003.update()
me_cube_004 = bpy.data.meshes.new('Cube.004')
me_cube_004.from_pydata([(-0.9821, -0.6741, -0.1855), (-0.9821, -0.5351, 0.45), (-0.9821, 0.5351, -0.45), (-0.9821, 0.6741, 0.1855), (0.9821, -0.6741, -0.1855), (0.9821, -0.5351, 0.45), (0.9821, 0.5351, -0.45), (0.9821, 0.6741, 0.1855)], [], [(0, 1, 3, 2), (2, 3, 7, 6), (6, 7, 5, 4), (4, 5, 1, 0), (2, 6, 4, 0), (7, 3, 1, 5)])
_uv = me_cube_004.uv_layers.new(name='UVMap')
_uv.uv.foreach_set('vector', [0.375, 0.0, 0.625, 0.0, 0.625, 0.25, 0.375, 0.25, 0.375, 0.25, 0.625, 0.25, 0.625, 0.5, 0.375, 0.5, 0.375, 0.5, 0.625, 0.5, 0.625, 0.75, 0.375, 0.75, 0.375, 0.75, 0.625, 0.75, 0.625, 1.0, 0.375, 1.0, 0.125, 0.5, 0.375, 0.5, 0.375, 0.75, 0.125, 0.75, 0.625, 0.5, 0.875, 0.5, 0.875, 0.75, 0.625, 0.75])
me_cube_004.materials.append(mat_purple)
me_cube_004.use_remesh_fix_poles = True
me_cube_004.use_remesh_preserve_attributes = False
me_cube_004.use_mirror_vertex_groups = False
me_cube_004.update()
me_cube_008 = bpy.data.meshes.new('Cube.008')
me_cube_008.from_pydata([(-1.0, -1.0, -1.0), (-1.0, -1.0, 1.0), (-1.0, 1.0, -1.0), (-1.0, 1.0, 1.0), (1.0, -1.0, -1.0), (1.0, -1.0, 1.0), (1.0, 1.0, -1.0), (1.0, 1.0, 1.0)], [], [(0, 1, 3, 2), (2, 3, 7, 6), (6, 7, 5, 4), (4, 5, 1, 0), (2, 6, 4, 0), (7, 3, 1, 5)])
_uv = me_cube_008.uv_layers.new(name='UVMap')
_uv.uv.foreach_set('vector', [0.375, 0.0, 0.625, 0.0, 0.625, 0.25, 0.375, 0.25, 0.375, 0.25, 0.625, 0.25, 0.625, 0.5, 0.375, 0.5, 0.375, 0.5, 0.625, 0.5, 0.625, 0.75, 0.375, 0.75, 0.375, 0.75, 0.625, 0.75, 0.625, 1.0, 0.375, 1.0, 0.125, 0.5, 0.375, 0.5, 0.375, 0.75, 0.125, 0.75, 0.625, 0.5, 0.875, 0.5, 0.875, 0.75, 0.625, 0.75])
me_cube_008.materials.append(mat_white)
me_cube_008.use_remesh_fix_poles = True
me_cube_008.use_remesh_preserve_attributes = False
me_cube_008.use_mirror_vertex_groups = False
me_cube_008.update()
me_cube_009 = bpy.data.meshes.new('Cube.009')
me_cube_009.from_pydata([(-1.0, -1.0, -1.0), (-1.0, -1.0, 1.0), (-1.0, 1.0, -1.0), (-1.0, 1.0, 1.0), (1.0, -1.0, -1.0), (1.0, -1.0, 1.0), (1.0, 1.0, -1.0), (1.0, 1.0, 1.0)], [], [(0, 1, 3, 2), (2, 3, 7, 6), (6, 7, 5, 4), (4, 5, 1, 0), (2, 6, 4, 0), (7, 3, 1, 5)])
_uv = me_cube_009.uv_layers.new(name='UVMap')
_uv.uv.foreach_set('vector', [0.375, 0.0, 0.625, 0.0, 0.625, 0.25, 0.375, 0.25, 0.375, 0.25, 0.625, 0.25, 0.625, 0.5, 0.375, 0.5, 0.375, 0.5, 0.625, 0.5, 0.625, 0.75, 0.375, 0.75, 0.375, 0.75, 0.625, 0.75, 0.625, 1.0, 0.375, 1.0, 0.125, 0.5, 0.375, 0.5, 0.375, 0.75, 0.125, 0.75, 0.625, 0.5, 0.875, 0.5, 0.875, 0.75, 0.625, 0.75])
me_cube_009.materials.append(mat_white)
me_cube_009.use_remesh_fix_poles = True
me_cube_009.use_remesh_preserve_attributes = False
me_cube_009.use_mirror_vertex_groups = False
me_cube_009.update()
me_cube_007 = bpy.data.meshes.new('Cube.007')
me_cube_007.from_pydata([(-1.0, -1.0, -1.0), (-1.0, -1.0, 1.0), (-1.0, 1.0, -1.0), (-1.0, 1.0, 1.0), (1.0, -1.0, -1.0), (1.0, -1.0, 1.0), (1.0, 1.0, -1.0), (1.0, 1.0, 1.0)], [], [(0, 1, 3, 2), (2, 3, 7, 6), (6, 7, 5, 4), (4, 5, 1, 0), (2, 6, 4, 0), (7, 3, 1, 5)])
_uv = me_cube_007.uv_layers.new(name='UVMap')
_uv.uv.foreach_set('vector', [0.375, 0.0, 0.625, 0.0, 0.625, 0.25, 0.375, 0.25, 0.375, 0.25, 0.625, 0.25, 0.625, 0.5, 0.375, 0.5, 0.375, 0.5, 0.625, 0.5, 0.625, 0.75, 0.375, 0.75, 0.375, 0.75, 0.625, 0.75, 0.625, 1.0, 0.375, 1.0, 0.125, 0.5, 0.375, 0.5, 0.375, 0.75, 0.125, 0.75, 0.625, 0.5, 0.875, 0.5, 0.875, 0.75, 0.625, 0.75])
me_cube_007.materials.append(mat_grey)
me_cube_007.use_remesh_fix_poles = True
me_cube_007.use_remesh_preserve_attributes = False
me_cube_007.use_mirror_vertex_groups = False
me_cube_007.update()
me_cylinder_004 = bpy.data.meshes.new('Cylinder.004')
me_cylinder_004.from_pydata([(0.0, 0.323, 0.323), (0.0, -0.323, 0.323), (0.06302, 0.323, 0.3168), (0.06302, -0.323, 0.3168), (0.1236, 0.323, 0.2984), (0.1236, -0.323, 0.2984), (0.1795, 0.323, 0.2686), (0.1795, -0.323, 0.2686), (0.2284, 0.323, 0.2284), (0.2284, -0.323, 0.2284), (0.2686, 0.323, 0.1795), (0.2686, -0.323, 0.1795), (0.2984, 0.323, 0.1236), (0.2984, -0.323, 0.1236), (0.3168, 0.323, 0.06302), (0.3168, -0.323, 0.06302), (0.323, 0.323, 3.851e-08), (0.323, -0.323, 1.027e-08), (0.3168, 0.323, -0.06302), (0.3168, -0.323, -0.06302), (0.2984, 0.323, -0.1236), (0.2984, -0.323, -0.1236), (0.2686, 0.323, -0.1795), (0.2686, -0.323, -0.1795), (0.2284, 0.323, -0.2284), (0.2284, -0.323, -0.2284), (0.1795, 0.323, -0.2686), (0.1795, -0.323, -0.2686), (0.1236, 0.323, -0.2984), (0.1236, -0.323, -0.2984), (0.06302, 0.323, -0.3168), (0.06302, -0.323, -0.3168), (-1.053e-07, 0.323, -0.323), (-1.053e-07, -0.323, -0.323), (-0.06302, 0.323, -0.3168), (-0.06302, -0.323, -0.3168), (-0.1236, 0.323, -0.2984), (-0.1236, -0.323, -0.2984), (-0.1795, 0.323, -0.2686), (-0.1795, -0.323, -0.2686), (-0.2284, 0.323, -0.2284), (-0.2284, -0.323, -0.2284), (-0.2686, 0.323, -0.1795), (-0.2686, -0.323, -0.1795), (-0.2984, 0.323, -0.1236), (-0.2984, -0.323, -0.1236), (-0.3168, 0.323, -0.06302), (-0.3168, -0.323, -0.06302), (-0.323, 0.323, 3.26e-07), (-0.323, -0.323, 2.978e-07), (-0.3168, 0.323, 0.06302), (-0.3168, -0.323, 0.06302), (-0.2984, 0.323, 0.1236), (-0.2984, -0.323, 0.1236), (-0.2686, 0.323, 0.1795), (-0.2686, -0.323, 0.1795), (-0.2284, 0.323, 0.2284), (-0.2284, -0.323, 0.2284), (-0.1795, 0.323, 0.2686), (-0.1795, -0.323, 0.2686), (-0.1236, 0.323, 0.2984), (-0.1236, -0.323, 0.2984), (-0.06302, 0.323, 0.3168), (-0.06302, -0.323, 0.3168)], [], [(0, 1, 3, 2), (2, 3, 5, 4), (4, 5, 7, 6), (6, 7, 9, 8), (8, 9, 11, 10), (10, 11, 13, 12), (12, 13, 15, 14), (14, 15, 17, 16), (16, 17, 19, 18), (18, 19, 21, 20), (20, 21, 23, 22), (22, 23, 25, 24), (24, 25, 27, 26), (26, 27, 29, 28), (28, 29, 31, 30), (30, 31, 33, 32), (32, 33, 35, 34), (34, 35, 37, 36), (36, 37, 39, 38), (38, 39, 41, 40), (40, 41, 43, 42), (42, 43, 45, 44), (44, 45, 47, 46), (46, 47, 49, 48), (48, 49, 51, 50), (50, 51, 53, 52), (52, 53, 55, 54), (54, 55, 57, 56), (56, 57, 59, 58), (58, 59, 61, 60), (3, 1, 63, 61, 59, 57, 55, 53, 51, 49, 47, 45, 43, 41, 39, 37, 35, 33, 31, 29, 27, 25, 23, 21, 19, 17, 15, 13, 11, 9, 7, 5), (60, 61, 63, 62), (62, 63, 1, 0), (0, 2, 4, 6, 8, 10, 12, 14, 16, 18, 20, 22, 24, 26, 28, 30, 32, 34, 36, 38, 40, 42, 44, 46, 48, 50, 52, 54, 56, 58, 60, 62)])
_uv = me_cylinder_004.uv_layers.new(name='UVMap')
_uv.uv.foreach_set('vector', [1.0, 0.5, 1.0, 1.0, 0.9688, 1.0, 0.9688, 0.5, 0.9688, 0.5, 0.9688, 1.0, 0.9375, 1.0, 0.9375, 0.5, 0.9375, 0.5, 0.9375, 1.0, 0.9062, 1.0, 0.9062, 0.5, 0.9062, 0.5, 0.9062, 1.0, 0.875, 1.0, 0.875, 0.5, 0.875, 0.5, 0.875, 1.0, 0.8438, 1.0, 0.8438, 0.5, 0.8438, 0.5, 0.8438, 1.0, 0.8125, 1.0, 0.8125, 0.5, 0.8125, 0.5, 0.8125, 1.0, 0.7812, 1.0, 0.7812, 0.5, 0.7812, 0.5, 0.7812, 1.0, 0.75, 1.0, 0.75, 0.5, 0.75, 0.5, 0.75, 1.0, 0.7188, 1.0, 0.7188, 0.5, 0.7188, 0.5, 0.7188, 1.0, 0.6875, 1.0, 0.6875, 0.5, 0.6875, 0.5, 0.6875, 1.0, 0.6562, 1.0, 0.6562, 0.5, 0.6562, 0.5, 0.6562, 1.0, 0.625, 1.0, 0.625, 0.5, 0.625, 0.5, 0.625, 1.0, 0.5938, 1.0, 0.5938, 0.5, 0.5938, 0.5, 0.5938, 1.0, 0.5625, 1.0, 0.5625, 0.5, 0.5625, 0.5, 0.5625, 1.0, 0.5312, 1.0, 0.5312, 0.5, 0.5312, 0.5, 0.5312, 1.0, 0.5, 1.0, 0.5, 0.5, 0.5, 0.5, 0.5, 1.0, 0.4688, 1.0, 0.4688, 0.5, 0.4688, 0.5, 0.4688, 1.0, 0.4375, 1.0, 0.4375, 0.5, 0.4375, 0.5, 0.4375, 1.0, 0.4062, 1.0, 0.4062, 0.5, 0.4062, 0.5, 0.4062, 1.0, 0.375, 1.0, 0.375, 0.5, 0.375, 0.5, 0.375, 1.0, 0.3438, 1.0, 0.3438, 0.5, 0.3438, 0.5, 0.3438, 1.0, 0.3125, 1.0, 0.3125, 0.5, 0.3125, 0.5, 0.3125, 1.0, 0.2812, 1.0, 0.2812, 0.5, 0.2812, 0.5, 0.2812, 1.0, 0.25, 1.0, 0.25, 0.5, 0.25, 0.5, 0.25, 1.0, 0.2188, 1.0, 0.2188, 0.5, 0.2188, 0.5, 0.2188, 1.0, 0.1875, 1.0, 0.1875, 0.5, 0.1875, 0.5, 0.1875, 1.0, 0.1562, 1.0, 0.1562, 0.5, 0.1562, 0.5, 0.1562, 1.0, 0.125, 1.0, 0.125, 0.5, 0.125, 0.5, 0.125, 1.0, 0.09375, 1.0, 0.09375, 0.5, 0.09375, 0.5, 0.09375, 1.0, 0.0625, 1.0, 0.0625, 0.5, 0.2968, 0.4854, 0.25, 0.49, 0.2032, 0.4854, 0.1582, 0.4717, 0.1167, 0.4496, 0.08029, 0.4197, 0.05045, 0.3833, 0.02827, 0.3418, 0.01461, 0.2968, 0.01, 0.25, 0.01461, 0.2032, 0.02827, 0.1582, 0.05045, 0.1167, 0.08029, 0.08029, 0.1167, 0.05045, 0.1582, 0.02827, 0.2032, 0.01461, 0.25, 0.01, 0.2968, 0.01461, 0.3418, 0.02827, 0.3833, 0.05045, 0.4197, 0.08029, 0.4496, 0.1167, 0.4717, 0.1582, 0.4854, 0.2032, 0.49, 0.25, 0.4854, 0.2968, 0.4717, 0.3418, 0.4496, 0.3833, 0.4197, 0.4197, 0.3833, 0.4496, 0.3418, 0.4717, 0.0625, 0.5, 0.0625, 1.0, 0.03125, 1.0, 0.03125, 0.5, 0.03125, 0.5, 0.03125, 1.0, 0.0, 1.0, 0.0, 0.5, 0.75, 0.49, 0.7968, 0.4854, 0.8418, 0.4717, 0.8833, 0.4496, 0.9197, 0.4197, 0.9496, 0.3833, 0.9717, 0.3418, 0.9854, 0.2968, 0.99, 0.25, 0.9854, 0.2032, 0.9717, 0.1582, 0.9496, 0.1167, 0.9197, 0.08029, 0.8833, 0.05045, 0.8418, 0.02827, 0.7968, 0.01461, 0.75, 0.01, 0.7032, 0.01461, 0.6582, 0.02827, 0.6167, 0.05045, 0.5803, 0.08029, 0.5504, 0.1167, 0.5283, 0.1582, 0.5146, 0.2032, 0.51, 0.25, 0.5146, 0.2968, 0.5283, 0.3418, 0.5504, 0.3833, 0.5803, 0.4197, 0.6167, 0.4496, 0.6582, 0.4717, 0.7032, 0.4854])
me_cylinder_004.materials.append(mat_grey)
me_cylinder_004.use_remesh_fix_poles = True
me_cylinder_004.use_remesh_preserve_attributes = False
me_cylinder_004.use_mirror_vertex_groups = False
me_cylinder_004.update()
me_cone = bpy.data.meshes.new('Cone')
me_cone.from_pydata([(6.362e-08, 0.2, 0.7277), (-6.362e-08, 0.1, -0.7277), (-0.03902, 0.1962, 0.7277), (-0.01951, 0.09808, -0.7277), (-0.07654, 0.1848, 0.7277), (-0.03827, 0.09239, -0.7277), (-0.1111, 0.1663, 0.7277), (-0.05556, 0.08315, -0.7277), (-0.1414, 0.1414, 0.7277), (-0.07071, 0.07071, -0.7277), (-0.1663, 0.1111, 0.7277), (-0.08315, 0.05556, -0.7277), (-0.1848, 0.07654, 0.7277), (-0.09239, 0.03827, -0.7277), (-0.1962, 0.03902, 0.7277), (-0.09808, 0.01951, -0.7277), (-0.2, 1.51e-08, 0.7277), (-0.1, 7.55e-09, -0.7277), (-0.1962, -0.03902, 0.7277), (-0.09808, -0.01951, -0.7277), (-0.1848, -0.07654, 0.7277), (-0.09239, -0.03827, -0.7277), (-0.1663, -0.1111, 0.7277), (-0.08315, -0.05556, -0.7277), (-0.1414, -0.1414, 0.7277), (-0.07071, -0.07071, -0.7277), (-0.1111, -0.1663, 0.7277), (-0.05556, -0.08315, -0.7277), (-0.07654, -0.1848, 0.7277), (-0.03827, -0.09239, -0.7277), (-0.03902, -0.1962, 0.7277), (-0.01951, -0.09808, -0.7277), (1.288e-07, -0.2, 0.7277), (-3.103e-08, -0.1, -0.7277), (0.03902, -0.1962, 0.7277), (0.01951, -0.09808, -0.7277), (0.07654, -0.1848, 0.7277), (0.03827, -0.09239, -0.7277), (0.1111, -0.1663, 0.7277), (0.05556, -0.08315, -0.7277), (0.1414, -0.1414, 0.7277), (0.07071, -0.07071, -0.7277), (0.1663, -0.1111, 0.7277), (0.08315, -0.05556, -0.7277), (0.1848, -0.07654, 0.7277), (0.09239, -0.03827, -0.7277), (0.1962, -0.03902, 0.7277), (0.09808, -0.01951, -0.7277), (0.2, 1.931e-07, 0.7277), (0.1, 9.656e-08, -0.7277), (0.1962, 0.03902, 0.7277), (0.09808, 0.01951, -0.7277), (0.1848, 0.07654, 0.7277), (0.09239, 0.03827, -0.7277), (0.1663, 0.1111, 0.7277), (0.08315, 0.05556, -0.7277), (0.1414, 0.1414, 0.7277), (0.07071, 0.07071, -0.7277), (0.1111, 0.1663, 0.7277), (0.05556, 0.08315, -0.7277), (0.07654, 0.1848, 0.7277), (0.03827, 0.09239, -0.7277), (0.03902, 0.1962, 0.7277), (0.01951, 0.09808, -0.7277)], [], [(0, 1, 3, 2), (2, 3, 5, 4), (4, 5, 7, 6), (6, 7, 9, 8), (8, 9, 11, 10), (10, 11, 13, 12), (12, 13, 15, 14), (14, 15, 17, 16), (16, 17, 19, 18), (18, 19, 21, 20), (20, 21, 23, 22), (22, 23, 25, 24), (24, 25, 27, 26), (26, 27, 29, 28), (28, 29, 31, 30), (30, 31, 33, 32), (32, 33, 35, 34), (34, 35, 37, 36), (36, 37, 39, 38), (38, 39, 41, 40), (40, 41, 43, 42), (42, 43, 45, 44), (44, 45, 47, 46), (46, 47, 49, 48), (48, 49, 51, 50), (50, 51, 53, 52), (52, 53, 55, 54), (54, 55, 57, 56), (56, 57, 59, 58), (58, 59, 61, 60), (3, 1, 63, 61, 59, 57, 55, 53, 51, 49, 47, 45, 43, 41, 39, 37, 35, 33, 31, 29, 27, 25, 23, 21, 19, 17, 15, 13, 11, 9, 7, 5), (60, 61, 63, 62), (62, 63, 1, 0), (0, 2, 4, 6, 8, 10, 12, 14, 16, 18, 20, 22, 24, 26, 28, 30, 32, 34, 36, 38, 40, 42, 44, 46, 48, 50, 52, 54, 56, 58, 60, 62)])
_uv = me_cone.uv_layers.new(name='UVMap')
_uv.uv.foreach_set('vector', [1.0, 0.5, 1.0, 1.0, 0.9688, 1.0, 0.9688, 0.5, 0.9688, 0.5, 0.9688, 1.0, 0.9375, 1.0, 0.9375, 0.5, 0.9375, 0.5, 0.9375, 1.0, 0.9062, 1.0, 0.9062, 0.5, 0.9062, 0.5, 0.9062, 1.0, 0.875, 1.0, 0.875, 0.5, 0.875, 0.5, 0.875, 1.0, 0.8438, 1.0, 0.8438, 0.5, 0.8438, 0.5, 0.8438, 1.0, 0.8125, 1.0, 0.8125, 0.5, 0.8125, 0.5, 0.8125, 1.0, 0.7812, 1.0, 0.7812, 0.5, 0.7812, 0.5, 0.7812, 1.0, 0.75, 1.0, 0.75, 0.5, 0.75, 0.5, 0.75, 1.0, 0.7188, 1.0, 0.7188, 0.5, 0.7188, 0.5, 0.7188, 1.0, 0.6875, 1.0, 0.6875, 0.5, 0.6875, 0.5, 0.6875, 1.0, 0.6562, 1.0, 0.6562, 0.5, 0.6562, 0.5, 0.6562, 1.0, 0.625, 1.0, 0.625, 0.5, 0.625, 0.5, 0.625, 1.0, 0.5938, 1.0, 0.5938, 0.5, 0.5938, 0.5, 0.5938, 1.0, 0.5625, 1.0, 0.5625, 0.5, 0.5625, 0.5, 0.5625, 1.0, 0.5312, 1.0, 0.5312, 0.5, 0.5312, 0.5, 0.5312, 1.0, 0.5, 1.0, 0.5, 0.5, 0.5, 0.5, 0.5, 1.0, 0.4688, 1.0, 0.4688, 0.5, 0.4688, 0.5, 0.4688, 1.0, 0.4375, 1.0, 0.4375, 0.5, 0.4375, 0.5, 0.4375, 1.0, 0.4062, 1.0, 0.4062, 0.5, 0.4062, 0.5, 0.4062, 1.0, 0.375, 1.0, 0.375, 0.5, 0.375, 0.5, 0.375, 1.0, 0.3438, 1.0, 0.3438, 0.5, 0.3438, 0.5, 0.3438, 1.0, 0.3125, 1.0, 0.3125, 0.5, 0.3125, 0.5, 0.3125, 1.0, 0.2812, 1.0, 0.2812, 0.5, 0.2812, 0.5, 0.2812, 1.0, 0.25, 1.0, 0.25, 0.5, 0.25, 0.5, 0.25, 1.0, 0.2188, 1.0, 0.2188, 0.5, 0.2188, 0.5, 0.2188, 1.0, 0.1875, 1.0, 0.1875, 0.5, 0.1875, 0.5, 0.1875, 1.0, 0.1562, 1.0, 0.1562, 0.5, 0.1562, 0.5, 0.1562, 1.0, 0.125, 1.0, 0.125, 0.5, 0.125, 0.5, 0.125, 1.0, 0.09375, 1.0, 0.09375, 0.5, 0.09375, 0.5, 0.09375, 1.0, 0.0625, 1.0, 0.0625, 0.5, 0.2968, 0.4854, 0.25, 0.49, 0.2032, 0.4854, 0.1582, 0.4717, 0.1167, 0.4496, 0.08029, 0.4197, 0.05045, 0.3833, 0.02827, 0.3418, 0.01461, 0.2968, 0.01, 0.25, 0.01461, 0.2032, 0.02827, 0.1582, 0.05045, 0.1167, 0.08029, 0.08029, 0.1167, 0.05045, 0.1582, 0.02827, 0.2032, 0.01461, 0.25, 0.01, 0.2968, 0.01461, 0.3418, 0.02827, 0.3833, 0.05045, 0.4197, 0.08029, 0.4496, 0.1167, 0.4717, 0.1582, 0.4854, 0.2032, 0.49, 0.25, 0.4854, 0.2968, 0.4717, 0.3418, 0.4496, 0.3833, 0.4197, 0.4197, 0.3833, 0.4496, 0.3418, 0.4717, 0.0625, 0.5, 0.0625, 1.0, 0.03125, 1.0, 0.03125, 0.5, 0.03125, 0.5, 0.03125, 1.0, 0.0, 1.0, 0.0, 0.5, 0.75, 0.49, 0.7968, 0.4854, 0.8418, 0.4717, 0.8833, 0.4496, 0.9197, 0.4197, 0.9496, 0.3833, 0.9717, 0.3418, 0.9854, 0.2968, 0.99, 0.25, 0.9854, 0.2032, 0.9717, 0.1582, 0.9496, 0.1167, 0.9197, 0.08029, 0.8833, 0.05045, 0.8418, 0.02827, 0.7968, 0.01461, 0.75, 0.01, 0.7032, 0.01461, 0.6582, 0.02827, 0.6167, 0.05045, 0.5803, 0.08029, 0.5504, 0.1167, 0.5283, 0.1582, 0.5146, 0.2032, 0.51, 0.25, 0.5146, 0.2968, 0.5283, 0.3418, 0.5504, 0.3833, 0.5803, 0.4197, 0.6167, 0.4496, 0.6582, 0.4717, 0.7032, 0.4854])
me_cone.materials.append(mat_grey)
me_cone.use_remesh_fix_poles = True
me_cone.use_remesh_preserve_attributes = False
me_cone.use_mirror_vertex_groups = False
me_cone.update()
me_cylinder_006 = bpy.data.meshes.new('Cylinder.006')
me_cylinder_006.from_pydata([(0.0, 0.1192, -0.2023), (0.0, 0.1192, 0.2023), (0.02326, 0.1169, -0.2023), (0.02326, 0.1169, 0.2023), (0.04562, 0.1101, -0.2023), (0.04562, 0.1101, 0.2023), (0.06623, 0.09912, -0.2023), (0.06623, 0.09912, 0.2023), (0.0843, 0.0843, -0.2023), (0.0843, 0.0843, 0.2023), (0.09912, 0.06623, -0.2023), (0.09912, 0.06623, 0.2023), (0.1101, 0.04562, -0.2023), (0.1101, 0.04562, 0.2023), (0.1169, 0.02326, -0.2023), (0.1169, 0.02326, 0.2023), (0.1192, 9.001e-09, -0.2023), (0.1192, 9.001e-09, 0.2023), (0.1169, -0.02326, -0.2023), (0.1169, -0.02326, 0.2023), (0.1101, -0.04562, -0.2023), (0.1101, -0.04562, 0.2023), (0.09912, -0.06623, -0.2023), (0.09912, -0.06623, 0.2023), (0.0843, -0.0843, -0.2023), (0.0843, -0.0843, 0.2023), (0.06623, -0.09912, -0.2023), (0.06623, -0.09912, 0.2023), (0.04562, -0.1101, -0.2023), (0.04562, -0.1101, 0.2023), (0.02326, -0.1169, -0.2023), (0.02326, -0.1169, 0.2023), (-3.885e-08, -0.1192, -0.2023), (-3.885e-08, -0.1192, 0.2023), (-0.02326, -0.1169, -0.2023), (-0.02326, -0.1169, 0.2023), (-0.04562, -0.1101, -0.2023), (-0.04562, -0.1101, 0.2023), (-0.06623, -0.09912, -0.2023), (-0.06623, -0.09912, 0.2023), (-0.0843, -0.0843, -0.2023), (-0.0843, -0.0843, 0.2023), (-0.09912, -0.06623, -0.2023), (-0.09912, -0.06623, 0.2023), (-0.1101, -0.04562, -0.2023), (-0.1101, -0.04562, 0.2023), (-0.1169, -0.02326, -0.2023), (-0.1169, -0.02326, 0.2023), (-0.1192, 1.151e-07, -0.2023), (-0.1192, 1.151e-07, 0.2023), (-0.1169, 0.02326, -0.2023), (-0.1169, 0.02326, 0.2023), (-0.1101, 0.04562, -0.2023), (-0.1101, 0.04562, 0.2023), (-0.09912, 0.06623, -0.2023), (-0.09912, 0.06623, 0.2023), (-0.0843, 0.0843, -0.2023), (-0.0843, 0.0843, 0.2023), (-0.06623, 0.09912, -0.2023), (-0.06623, 0.09912, 0.2023), (-0.04562, 0.1101, -0.2023), (-0.04562, 0.1101, 0.2023), (-0.02326, 0.1169, -0.2023), (-0.02326, 0.1169, 0.2023)], [], [(0, 1, 3, 2), (2, 3, 5, 4), (4, 5, 7, 6), (6, 7, 9, 8), (8, 9, 11, 10), (10, 11, 13, 12), (12, 13, 15, 14), (14, 15, 17, 16), (16, 17, 19, 18), (18, 19, 21, 20), (20, 21, 23, 22), (22, 23, 25, 24), (24, 25, 27, 26), (26, 27, 29, 28), (28, 29, 31, 30), (30, 31, 33, 32), (32, 33, 35, 34), (34, 35, 37, 36), (36, 37, 39, 38), (38, 39, 41, 40), (40, 41, 43, 42), (42, 43, 45, 44), (44, 45, 47, 46), (46, 47, 49, 48), (48, 49, 51, 50), (50, 51, 53, 52), (52, 53, 55, 54), (54, 55, 57, 56), (56, 57, 59, 58), (58, 59, 61, 60), (3, 1, 63, 61, 59, 57, 55, 53, 51, 49, 47, 45, 43, 41, 39, 37, 35, 33, 31, 29, 27, 25, 23, 21, 19, 17, 15, 13, 11, 9, 7, 5), (60, 61, 63, 62), (62, 63, 1, 0), (0, 2, 4, 6, 8, 10, 12, 14, 16, 18, 20, 22, 24, 26, 28, 30, 32, 34, 36, 38, 40, 42, 44, 46, 48, 50, 52, 54, 56, 58, 60, 62)])
_uv = me_cylinder_006.uv_layers.new(name='UVMap')
_uv.uv.foreach_set('vector', [1.0, 0.5, 1.0, 1.0, 0.9688, 1.0, 0.9688, 0.5, 0.9688, 0.5, 0.9688, 1.0, 0.9375, 1.0, 0.9375, 0.5, 0.9375, 0.5, 0.9375, 1.0, 0.9062, 1.0, 0.9062, 0.5, 0.9062, 0.5, 0.9062, 1.0, 0.875, 1.0, 0.875, 0.5, 0.875, 0.5, 0.875, 1.0, 0.8438, 1.0, 0.8438, 0.5, 0.8438, 0.5, 0.8438, 1.0, 0.8125, 1.0, 0.8125, 0.5, 0.8125, 0.5, 0.8125, 1.0, 0.7812, 1.0, 0.7812, 0.5, 0.7812, 0.5, 0.7812, 1.0, 0.75, 1.0, 0.75, 0.5, 0.75, 0.5, 0.75, 1.0, 0.7188, 1.0, 0.7188, 0.5, 0.7188, 0.5, 0.7188, 1.0, 0.6875, 1.0, 0.6875, 0.5, 0.6875, 0.5, 0.6875, 1.0, 0.6562, 1.0, 0.6562, 0.5, 0.6562, 0.5, 0.6562, 1.0, 0.625, 1.0, 0.625, 0.5, 0.625, 0.5, 0.625, 1.0, 0.5938, 1.0, 0.5938, 0.5, 0.5938, 0.5, 0.5938, 1.0, 0.5625, 1.0, 0.5625, 0.5, 0.5625, 0.5, 0.5625, 1.0, 0.5312, 1.0, 0.5312, 0.5, 0.5312, 0.5, 0.5312, 1.0, 0.5, 1.0, 0.5, 0.5, 0.5, 0.5, 0.5, 1.0, 0.4688, 1.0, 0.4688, 0.5, 0.4688, 0.5, 0.4688, 1.0, 0.4375, 1.0, 0.4375, 0.5, 0.4375, 0.5, 0.4375, 1.0, 0.4062, 1.0, 0.4062, 0.5, 0.4062, 0.5, 0.4062, 1.0, 0.375, 1.0, 0.375, 0.5, 0.375, 0.5, 0.375, 1.0, 0.3438, 1.0, 0.3438, 0.5, 0.3438, 0.5, 0.3438, 1.0, 0.3125, 1.0, 0.3125, 0.5, 0.3125, 0.5, 0.3125, 1.0, 0.2812, 1.0, 0.2812, 0.5, 0.2812, 0.5, 0.2812, 1.0, 0.25, 1.0, 0.25, 0.5, 0.25, 0.5, 0.25, 1.0, 0.2188, 1.0, 0.2188, 0.5, 0.2188, 0.5, 0.2188, 1.0, 0.1875, 1.0, 0.1875, 0.5, 0.1875, 0.5, 0.1875, 1.0, 0.1562, 1.0, 0.1562, 0.5, 0.1562, 0.5, 0.1562, 1.0, 0.125, 1.0, 0.125, 0.5, 0.125, 0.5, 0.125, 1.0, 0.09375, 1.0, 0.09375, 0.5, 0.09375, 0.5, 0.09375, 1.0, 0.0625, 1.0, 0.0625, 0.5, 0.2968, 0.4854, 0.25, 0.49, 0.2032, 0.4854, 0.1582, 0.4717, 0.1167, 0.4496, 0.08029, 0.4197, 0.05045, 0.3833, 0.02827, 0.3418, 0.01461, 0.2968, 0.01, 0.25, 0.01461, 0.2032, 0.02827, 0.1582, 0.05045, 0.1167, 0.08029, 0.08029, 0.1167, 0.05045, 0.1582, 0.02827, 0.2032, 0.01461, 0.25, 0.01, 0.2968, 0.01461, 0.3418, 0.02827, 0.3833, 0.05045, 0.4197, 0.08029, 0.4496, 0.1167, 0.4717, 0.1582, 0.4854, 0.2032, 0.49, 0.25, 0.4854, 0.2968, 0.4717, 0.3418, 0.4496, 0.3833, 0.4197, 0.4197, 0.3833, 0.4496, 0.3418, 0.4717, 0.0625, 0.5, 0.0625, 1.0, 0.03125, 1.0, 0.03125, 0.5, 0.03125, 0.5, 0.03125, 1.0, 0.0, 1.0, 0.0, 0.5, 0.75, 0.49, 0.7968, 0.4854, 0.8418, 0.4717, 0.8833, 0.4496, 0.9197, 0.4197, 0.9496, 0.3833, 0.9717, 0.3418, 0.9854, 0.2968, 0.99, 0.25, 0.9854, 0.2032, 0.9717, 0.1582, 0.9496, 0.1167, 0.9197, 0.08029, 0.8833, 0.05045, 0.8418, 0.02827, 0.7968, 0.01461, 0.75, 0.01, 0.7032, 0.01461, 0.6582, 0.02827, 0.6167, 0.05045, 0.5803, 0.08029, 0.5504, 0.1167, 0.5283, 0.1582, 0.5146, 0.2032, 0.51, 0.25, 0.5146, 0.2968, 0.5283, 0.3418, 0.5504, 0.3833, 0.5803, 0.4197, 0.6167, 0.4496, 0.6582, 0.4717, 0.7032, 0.4854])
me_cylinder_006.materials.append(mat_grey)
me_cylinder_006.use_remesh_fix_poles = True
me_cylinder_006.use_remesh_preserve_attributes = False
me_cylinder_006.use_mirror_vertex_groups = False
me_cylinder_006.update()
me_cone_001 = bpy.data.meshes.new('Cone.001')
me_cone_001.from_pydata([(6.362e-08, 0.2, 0.7277), (-6.362e-08, 0.1, -0.7277), (-0.03902, 0.1962, 0.7277), (-0.01951, 0.09808, -0.7277), (-0.07654, 0.1848, 0.7277), (-0.03827, 0.09239, -0.7277), (-0.1111, 0.1663, 0.7277), (-0.05556, 0.08315, -0.7277), (-0.1414, 0.1414, 0.7277), (-0.07071, 0.07071, -0.7277), (-0.1663, 0.1111, 0.7277), (-0.08315, 0.05556, -0.7277), (-0.1848, 0.07654, 0.7277), (-0.09239, 0.03827, -0.7277), (-0.1962, 0.03902, 0.7277), (-0.09808, 0.01951, -0.7277), (-0.2, 1.51e-08, 0.7277), (-0.1, 7.55e-09, -0.7277), (-0.1962, -0.03902, 0.7277), (-0.09808, -0.01951, -0.7277), (-0.1848, -0.07654, 0.7277), (-0.09239, -0.03827, -0.7277), (-0.1663, -0.1111, 0.7277), (-0.08315, -0.05556, -0.7277), (-0.1414, -0.1414, 0.7277), (-0.07071, -0.07071, -0.7277), (-0.1111, -0.1663, 0.7277), (-0.05556, -0.08315, -0.7277), (-0.07654, -0.1848, 0.7277), (-0.03827, -0.09239, -0.7277), (-0.03902, -0.1962, 0.7277), (-0.01951, -0.09808, -0.7277), (1.288e-07, -0.2, 0.7277), (-3.103e-08, -0.1, -0.7277), (0.03902, -0.1962, 0.7277), (0.01951, -0.09808, -0.7277), (0.07654, -0.1848, 0.7277), (0.03827, -0.09239, -0.7277), (0.1111, -0.1663, 0.7277), (0.05556, -0.08315, -0.7277), (0.1414, -0.1414, 0.7277), (0.07071, -0.07071, -0.7277), (0.1663, -0.1111, 0.7277), (0.08315, -0.05556, -0.7277), (0.1848, -0.07654, 0.7277), (0.09239, -0.03827, -0.7277), (0.1962, -0.03902, 0.7277), (0.09808, -0.01951, -0.7277), (0.2, 1.931e-07, 0.7277), (0.1, 9.656e-08, -0.7277), (0.1962, 0.03902, 0.7277), (0.09808, 0.01951, -0.7277), (0.1848, 0.07654, 0.7277), (0.09239, 0.03827, -0.7277), (0.1663, 0.1111, 0.7277), (0.08315, 0.05556, -0.7277), (0.1414, 0.1414, 0.7277), (0.07071, 0.07071, -0.7277), (0.1111, 0.1663, 0.7277), (0.05556, 0.08315, -0.7277), (0.07654, 0.1848, 0.7277), (0.03827, 0.09239, -0.7277), (0.03902, 0.1962, 0.7277), (0.01951, 0.09808, -0.7277)], [], [(0, 1, 3, 2), (2, 3, 5, 4), (4, 5, 7, 6), (6, 7, 9, 8), (8, 9, 11, 10), (10, 11, 13, 12), (12, 13, 15, 14), (14, 15, 17, 16), (16, 17, 19, 18), (18, 19, 21, 20), (20, 21, 23, 22), (22, 23, 25, 24), (24, 25, 27, 26), (26, 27, 29, 28), (28, 29, 31, 30), (30, 31, 33, 32), (32, 33, 35, 34), (34, 35, 37, 36), (36, 37, 39, 38), (38, 39, 41, 40), (40, 41, 43, 42), (42, 43, 45, 44), (44, 45, 47, 46), (46, 47, 49, 48), (48, 49, 51, 50), (50, 51, 53, 52), (52, 53, 55, 54), (54, 55, 57, 56), (56, 57, 59, 58), (58, 59, 61, 60), (3, 1, 63, 61, 59, 57, 55, 53, 51, 49, 47, 45, 43, 41, 39, 37, 35, 33, 31, 29, 27, 25, 23, 21, 19, 17, 15, 13, 11, 9, 7, 5), (60, 61, 63, 62), (62, 63, 1, 0), (0, 2, 4, 6, 8, 10, 12, 14, 16, 18, 20, 22, 24, 26, 28, 30, 32, 34, 36, 38, 40, 42, 44, 46, 48, 50, 52, 54, 56, 58, 60, 62)])
_uv = me_cone_001.uv_layers.new(name='UVMap')
_uv.uv.foreach_set('vector', [1.0, 0.5, 1.0, 1.0, 0.9688, 1.0, 0.9688, 0.5, 0.9688, 0.5, 0.9688, 1.0, 0.9375, 1.0, 0.9375, 0.5, 0.9375, 0.5, 0.9375, 1.0, 0.9062, 1.0, 0.9062, 0.5, 0.9062, 0.5, 0.9062, 1.0, 0.875, 1.0, 0.875, 0.5, 0.875, 0.5, 0.875, 1.0, 0.8438, 1.0, 0.8438, 0.5, 0.8438, 0.5, 0.8438, 1.0, 0.8125, 1.0, 0.8125, 0.5, 0.8125, 0.5, 0.8125, 1.0, 0.7812, 1.0, 0.7812, 0.5, 0.7812, 0.5, 0.7812, 1.0, 0.75, 1.0, 0.75, 0.5, 0.75, 0.5, 0.75, 1.0, 0.7188, 1.0, 0.7188, 0.5, 0.7188, 0.5, 0.7188, 1.0, 0.6875, 1.0, 0.6875, 0.5, 0.6875, 0.5, 0.6875, 1.0, 0.6562, 1.0, 0.6562, 0.5, 0.6562, 0.5, 0.6562, 1.0, 0.625, 1.0, 0.625, 0.5, 0.625, 0.5, 0.625, 1.0, 0.5938, 1.0, 0.5938, 0.5, 0.5938, 0.5, 0.5938, 1.0, 0.5625, 1.0, 0.5625, 0.5, 0.5625, 0.5, 0.5625, 1.0, 0.5312, 1.0, 0.5312, 0.5, 0.5312, 0.5, 0.5312, 1.0, 0.5, 1.0, 0.5, 0.5, 0.5, 0.5, 0.5, 1.0, 0.4688, 1.0, 0.4688, 0.5, 0.4688, 0.5, 0.4688, 1.0, 0.4375, 1.0, 0.4375, 0.5, 0.4375, 0.5, 0.4375, 1.0, 0.4062, 1.0, 0.4062, 0.5, 0.4062, 0.5, 0.4062, 1.0, 0.375, 1.0, 0.375, 0.5, 0.375, 0.5, 0.375, 1.0, 0.3438, 1.0, 0.3438, 0.5, 0.3438, 0.5, 0.3438, 1.0, 0.3125, 1.0, 0.3125, 0.5, 0.3125, 0.5, 0.3125, 1.0, 0.2812, 1.0, 0.2812, 0.5, 0.2812, 0.5, 0.2812, 1.0, 0.25, 1.0, 0.25, 0.5, 0.25, 0.5, 0.25, 1.0, 0.2188, 1.0, 0.2188, 0.5, 0.2188, 0.5, 0.2188, 1.0, 0.1875, 1.0, 0.1875, 0.5, 0.1875, 0.5, 0.1875, 1.0, 0.1562, 1.0, 0.1562, 0.5, 0.1562, 0.5, 0.1562, 1.0, 0.125, 1.0, 0.125, 0.5, 0.125, 0.5, 0.125, 1.0, 0.09375, 1.0, 0.09375, 0.5, 0.09375, 0.5, 0.09375, 1.0, 0.0625, 1.0, 0.0625, 0.5, 0.2968, 0.4854, 0.25, 0.49, 0.2032, 0.4854, 0.1582, 0.4717, 0.1167, 0.4496, 0.08029, 0.4197, 0.05045, 0.3833, 0.02827, 0.3418, 0.01461, 0.2968, 0.01, 0.25, 0.01461, 0.2032, 0.02827, 0.1582, 0.05045, 0.1167, 0.08029, 0.08029, 0.1167, 0.05045, 0.1582, 0.02827, 0.2032, 0.01461, 0.25, 0.01, 0.2968, 0.01461, 0.3418, 0.02827, 0.3833, 0.05045, 0.4197, 0.08029, 0.4496, 0.1167, 0.4717, 0.1582, 0.4854, 0.2032, 0.49, 0.25, 0.4854, 0.2968, 0.4717, 0.3418, 0.4496, 0.3833, 0.4197, 0.4197, 0.3833, 0.4496, 0.3418, 0.4717, 0.0625, 0.5, 0.0625, 1.0, 0.03125, 1.0, 0.03125, 0.5, 0.03125, 0.5, 0.03125, 1.0, 0.0, 1.0, 0.0, 0.5, 0.75, 0.49, 0.7968, 0.4854, 0.8418, 0.4717, 0.8833, 0.4496, 0.9197, 0.4197, 0.9496, 0.3833, 0.9717, 0.3418, 0.9854, 0.2968, 0.99, 0.25, 0.9854, 0.2032, 0.9717, 0.1582, 0.9496, 0.1167, 0.9197, 0.08029, 0.8833, 0.05045, 0.8418, 0.02827, 0.7968, 0.01461, 0.75, 0.01, 0.7032, 0.01461, 0.6582, 0.02827, 0.6167, 0.05045, 0.5803, 0.08029, 0.5504, 0.1167, 0.5283, 0.1582, 0.5146, 0.2032, 0.51, 0.25, 0.5146, 0.2968, 0.5283, 0.3418, 0.5504, 0.3833, 0.5803, 0.4197, 0.6167, 0.4496, 0.6582, 0.4717, 0.7032, 0.4854])
me_cone_001.materials.append(mat_grey)
me_cone_001.use_remesh_fix_poles = True
me_cone_001.use_remesh_preserve_attributes = False
me_cone_001.use_mirror_vertex_groups = False
me_cone_001.update()
me_cylinder_007 = bpy.data.meshes.new('Cylinder.007')
me_cylinder_007.from_pydata([(0.0, 0.1192, -0.2023), (0.0, 0.1192, 0.2023), (0.02326, 0.1169, -0.2023), (0.02326, 0.1169, 0.2023), (0.04562, 0.1101, -0.2023), (0.04562, 0.1101, 0.2023), (0.06623, 0.09912, -0.2023), (0.06623, 0.09912, 0.2023), (0.0843, 0.0843, -0.2023), (0.0843, 0.0843, 0.2023), (0.09912, 0.06623, -0.2023), (0.09912, 0.06623, 0.2023), (0.1101, 0.04562, -0.2023), (0.1101, 0.04562, 0.2023), (0.1169, 0.02326, -0.2023), (0.1169, 0.02326, 0.2023), (0.1192, 9.001e-09, -0.2023), (0.1192, 9.001e-09, 0.2023), (0.1169, -0.02326, -0.2023), (0.1169, -0.02326, 0.2023), (0.1101, -0.04562, -0.2023), (0.1101, -0.04562, 0.2023), (0.09912, -0.06623, -0.2023), (0.09912, -0.06623, 0.2023), (0.0843, -0.0843, -0.2023), (0.0843, -0.0843, 0.2023), (0.06623, -0.09912, -0.2023), (0.06623, -0.09912, 0.2023), (0.04562, -0.1101, -0.2023), (0.04562, -0.1101, 0.2023), (0.02326, -0.1169, -0.2023), (0.02326, -0.1169, 0.2023), (-3.885e-08, -0.1192, -0.2023), (-3.885e-08, -0.1192, 0.2023), (-0.02326, -0.1169, -0.2023), (-0.02326, -0.1169, 0.2023), (-0.04562, -0.1101, -0.2023), (-0.04562, -0.1101, 0.2023), (-0.06623, -0.09912, -0.2023), (-0.06623, -0.09912, 0.2023), (-0.0843, -0.0843, -0.2023), (-0.0843, -0.0843, 0.2023), (-0.09912, -0.06623, -0.2023), (-0.09912, -0.06623, 0.2023), (-0.1101, -0.04562, -0.2023), (-0.1101, -0.04562, 0.2023), (-0.1169, -0.02326, -0.2023), (-0.1169, -0.02326, 0.2023), (-0.1192, 1.151e-07, -0.2023), (-0.1192, 1.151e-07, 0.2023), (-0.1169, 0.02326, -0.2023), (-0.1169, 0.02326, 0.2023), (-0.1101, 0.04562, -0.2023), (-0.1101, 0.04562, 0.2023), (-0.09912, 0.06623, -0.2023), (-0.09912, 0.06623, 0.2023), (-0.0843, 0.0843, -0.2023), (-0.0843, 0.0843, 0.2023), (-0.06623, 0.09912, -0.2023), (-0.06623, 0.09912, 0.2023), (-0.04562, 0.1101, -0.2023), (-0.04562, 0.1101, 0.2023), (-0.02326, 0.1169, -0.2023), (-0.02326, 0.1169, 0.2023)], [], [(0, 1, 3, 2), (2, 3, 5, 4), (4, 5, 7, 6), (6, 7, 9, 8), (8, 9, 11, 10), (10, 11, 13, 12), (12, 13, 15, 14), (14, 15, 17, 16), (16, 17, 19, 18), (18, 19, 21, 20), (20, 21, 23, 22), (22, 23, 25, 24), (24, 25, 27, 26), (26, 27, 29, 28), (28, 29, 31, 30), (30, 31, 33, 32), (32, 33, 35, 34), (34, 35, 37, 36), (36, 37, 39, 38), (38, 39, 41, 40), (40, 41, 43, 42), (42, 43, 45, 44), (44, 45, 47, 46), (46, 47, 49, 48), (48, 49, 51, 50), (50, 51, 53, 52), (52, 53, 55, 54), (54, 55, 57, 56), (56, 57, 59, 58), (58, 59, 61, 60), (3, 1, 63, 61, 59, 57, 55, 53, 51, 49, 47, 45, 43, 41, 39, 37, 35, 33, 31, 29, 27, 25, 23, 21, 19, 17, 15, 13, 11, 9, 7, 5), (60, 61, 63, 62), (62, 63, 1, 0), (0, 2, 4, 6, 8, 10, 12, 14, 16, 18, 20, 22, 24, 26, 28, 30, 32, 34, 36, 38, 40, 42, 44, 46, 48, 50, 52, 54, 56, 58, 60, 62)])
_uv = me_cylinder_007.uv_layers.new(name='UVMap')
_uv.uv.foreach_set('vector', [1.0, 0.5, 1.0, 1.0, 0.9688, 1.0, 0.9688, 0.5, 0.9688, 0.5, 0.9688, 1.0, 0.9375, 1.0, 0.9375, 0.5, 0.9375, 0.5, 0.9375, 1.0, 0.9062, 1.0, 0.9062, 0.5, 0.9062, 0.5, 0.9062, 1.0, 0.875, 1.0, 0.875, 0.5, 0.875, 0.5, 0.875, 1.0, 0.8438, 1.0, 0.8438, 0.5, 0.8438, 0.5, 0.8438, 1.0, 0.8125, 1.0, 0.8125, 0.5, 0.8125, 0.5, 0.8125, 1.0, 0.7812, 1.0, 0.7812, 0.5, 0.7812, 0.5, 0.7812, 1.0, 0.75, 1.0, 0.75, 0.5, 0.75, 0.5, 0.75, 1.0, 0.7188, 1.0, 0.7188, 0.5, 0.7188, 0.5, 0.7188, 1.0, 0.6875, 1.0, 0.6875, 0.5, 0.6875, 0.5, 0.6875, 1.0, 0.6562, 1.0, 0.6562, 0.5, 0.6562, 0.5, 0.6562, 1.0, 0.625, 1.0, 0.625, 0.5, 0.625, 0.5, 0.625, 1.0, 0.5938, 1.0, 0.5938, 0.5, 0.5938, 0.5, 0.5938, 1.0, 0.5625, 1.0, 0.5625, 0.5, 0.5625, 0.5, 0.5625, 1.0, 0.5312, 1.0, 0.5312, 0.5, 0.5312, 0.5, 0.5312, 1.0, 0.5, 1.0, 0.5, 0.5, 0.5, 0.5, 0.5, 1.0, 0.4688, 1.0, 0.4688, 0.5, 0.4688, 0.5, 0.4688, 1.0, 0.4375, 1.0, 0.4375, 0.5, 0.4375, 0.5, 0.4375, 1.0, 0.4062, 1.0, 0.4062, 0.5, 0.4062, 0.5, 0.4062, 1.0, 0.375, 1.0, 0.375, 0.5, 0.375, 0.5, 0.375, 1.0, 0.3438, 1.0, 0.3438, 0.5, 0.3438, 0.5, 0.3438, 1.0, 0.3125, 1.0, 0.3125, 0.5, 0.3125, 0.5, 0.3125, 1.0, 0.2812, 1.0, 0.2812, 0.5, 0.2812, 0.5, 0.2812, 1.0, 0.25, 1.0, 0.25, 0.5, 0.25, 0.5, 0.25, 1.0, 0.2188, 1.0, 0.2188, 0.5, 0.2188, 0.5, 0.2188, 1.0, 0.1875, 1.0, 0.1875, 0.5, 0.1875, 0.5, 0.1875, 1.0, 0.1562, 1.0, 0.1562, 0.5, 0.1562, 0.5, 0.1562, 1.0, 0.125, 1.0, 0.125, 0.5, 0.125, 0.5, 0.125, 1.0, 0.09375, 1.0, 0.09375, 0.5, 0.09375, 0.5, 0.09375, 1.0, 0.0625, 1.0, 0.0625, 0.5, 0.2968, 0.4854, 0.25, 0.49, 0.2032, 0.4854, 0.1582, 0.4717, 0.1167, 0.4496, 0.08029, 0.4197, 0.05045, 0.3833, 0.02827, 0.3418, 0.01461, 0.2968, 0.01, 0.25, 0.01461, 0.2032, 0.02827, 0.1582, 0.05045, 0.1167, 0.08029, 0.08029, 0.1167, 0.05045, 0.1582, 0.02827, 0.2032, 0.01461, 0.25, 0.01, 0.2968, 0.01461, 0.3418, 0.02827, 0.3833, 0.05045, 0.4197, 0.08029, 0.4496, 0.1167, 0.4717, 0.1582, 0.4854, 0.2032, 0.49, 0.25, 0.4854, 0.2968, 0.4717, 0.3418, 0.4496, 0.3833, 0.4197, 0.4197, 0.3833, 0.4496, 0.3418, 0.4717, 0.0625, 0.5, 0.0625, 1.0, 0.03125, 1.0, 0.03125, 0.5, 0.03125, 0.5, 0.03125, 1.0, 0.0, 1.0, 0.0, 0.5, 0.75, 0.49, 0.7968, 0.4854, 0.8418, 0.4717, 0.8833, 0.4496, 0.9197, 0.4197, 0.9496, 0.3833, 0.9717, 0.3418, 0.9854, 0.2968, 0.99, 0.25, 0.9854, 0.2032, 0.9717, 0.1582, 0.9496, 0.1167, 0.9197, 0.08029, 0.8833, 0.05045, 0.8418, 0.02827, 0.7968, 0.01461, 0.75, 0.01, 0.7032, 0.01461, 0.6582, 0.02827, 0.6167, 0.05045, 0.5803, 0.08029, 0.5504, 0.1167, 0.5283, 0.1582, 0.5146, 0.2032, 0.51, 0.25, 0.5146, 0.2968, 0.5283, 0.3418, 0.5504, 0.3833, 0.5803, 0.4197, 0.6167, 0.4496, 0.6582, 0.4717, 0.7032, 0.4854])
me_cylinder_007.materials.append(mat_grey)
me_cylinder_007.use_remesh_fix_poles = True
me_cylinder_007.use_remesh_preserve_attributes = False
me_cylinder_007.use_mirror_vertex_groups = False
me_cylinder_007.update()

# ---- objects
ob_seat = bpy.data.objects.new('Seat', me_cube_005)
ob_seat_back = bpy.data.objects.new('Seat Back', me_cube_006)
ob_ground = bpy.data.objects.new('Ground', me_plane)
ob_wheel_front = bpy.data.objects.new('Wheel Front', me_cylinder)
ob_wheel_front_001 = bpy.data.objects.new('Wheel Front.001', me_cylinder_001)
ob_wheel_back = bpy.data.objects.new('Wheel Back', me_cylinder_002)
ob_wheel_back_001 = bpy.data.objects.new('Wheel Back.001', me_cylinder_008)
ob_frame = bpy.data.objects.new('Frame', me_cube)
ob_frame_002 = bpy.data.objects.new('Frame.002', me_cube_001)
ob_frame_001 = bpy.data.objects.new('Frame.001', me_cube_002)
ob_frame_003 = bpy.data.objects.new('Frame.003', me_cube_003)
ob_nose = bpy.data.objects.new('Nose', me_cube_004)
ob_side = bpy.data.objects.new('Side', me_cube_008)
ob_side_001 = bpy.data.objects.new('Side.001', me_cube_009)
ob_engine_block = bpy.data.objects.new('Engine Block', me_cube_007)
ob_steering_wheel = bpy.data.objects.new('Steering Wheel', me_cylinder_004)
ob_exhaust_main = bpy.data.objects.new('Exhaust Main', me_cone)
ob_exhaust_end = bpy.data.objects.new('Exhaust End', me_cylinder_006)
ob_exhaust_main_001 = bpy.data.objects.new('Exhaust Main.001', me_cone_001)
ob_exhaust_end_001 = bpy.data.objects.new('Exhaust End.001', me_cylinder_007)
ob_light_key = bpy.data.objects.new('Light Key', light_light)
ob_camera = bpy.data.objects.new('Camera', cam_camera)
ob_light_fill = bpy.data.objects.new('Light Fill', light_light_001)
ob_light_back = bpy.data.objects.new('Light Back', light_light_002)

# ---- transforms, parenting, visibility, modifiers, constraints
ob_seat.location = (-2.92e-16, 0.1654, 0.6153)
ob_seat.scale = (0.4411, 0.4411, 0.05897)
ob_seat.lineart.crease_threshold = 0.0
ob_seat_back.location = (-3.358e-16, -0.3388, 1.252)
ob_seat_back.rotation_euler = (1.571, -0.0, 0.0)
ob_seat_back.scale = (0.4411, 0.6909, 0.05897)
ob_seat_back.lineart.crease_threshold = 0.0
ob_ground.location = (0.0, 0.0, 0.0)
ob_ground.scale = (136.4, 136.4, 136.4)
ob_ground.lineart.crease_threshold = 0.0
ob_wheel_front.location = (1.268, 1.373, 0.3932)
ob_wheel_front.rotation_euler = (-0.0, 1.571, 0.0)
ob_wheel_front.scale = (0.3795, 0.3795, 0.2777)
ob_wheel_front.lineart.crease_threshold = 0.0
ob_wheel_front_001.location = (-1.315, 1.373, 0.3932)
ob_wheel_front_001.rotation_euler = (-0.0, 1.571, 0.0)
ob_wheel_front_001.scale = (0.3795, 0.3795, 0.2777)
ob_wheel_front_001.lineart.crease_threshold = 0.0
ob_wheel_back.location = (1.342, -1.048, 0.5266)
ob_wheel_back.rotation_euler = (-0.0, 1.571, 0.0)
ob_wheel_back.scale = (0.5125, 0.5125, 0.3457)
ob_wheel_back.lineart.crease_threshold = 0.0
ob_wheel_back_001.location = (-1.399, -1.048, 0.5266)
ob_wheel_back_001.rotation_euler = (-0.0, 1.571, 0.0)
ob_wheel_back_001.scale = (0.5125, 0.5125, 0.3457)
ob_wheel_back_001.lineart.crease_threshold = 0.0
ob_frame.location = (-0.02399, 0.1101, 0.4565)
ob_frame.rotation_euler = (0.0, -0.0, 4.712)
ob_frame.lock_rotations_4d = False
ob_frame.empty_display_type = 'ARROWS'
ob_frame.lineart.crease_threshold = 0.0
ob_frame_002.location = (-0.02399, 2.177, 0.5668)
ob_frame_002.rotation_euler = (-4.411e-09, -0.3543, 4.712)
ob_frame_002.scale = (1.0, 0.8141, 1.0)
ob_frame_002.lock_rotations_4d = False
ob_frame_002.empty_display_type = 'ARROWS'
ob_frame_002.lineart.crease_threshold = 0.0
ob_frame_001.location = (-0.02399, 0.2667, 0.4555)
ob_frame_001.rotation_euler = (0.0, -0.0, 4.712)
ob_frame_001.scale = (1.0, 0.7897, 1.0)
ob_frame_001.lock_rotations_4d = False
ob_frame_001.empty_display_type = 'ARROWS'
ob_frame_001.lineart.crease_threshold = 0.0
ob_frame_003.location = (-0.02399, -2.016, 0.9385)
ob_frame_003.rotation_euler = (-2.167e-08, -1.068, 4.712)
ob_frame_003.lock_rotations_4d = False
ob_frame_003.empty_display_type = 'ARROWS'
ob_frame_003.lineart.crease_threshold = 0.0
ob_nose.location = (-0.02363, 1.517, 0.7544)
ob_nose.scale = (1.0, 1.0, 0.8746)
ob_nose.lineart.crease_threshold = 0.0
ob_side.location = (1.244, 0.2671, 0.758)
ob_side.scale = (0.2539, 0.5164, 0.2093)
ob_side.lineart.crease_threshold = 0.0
ob_side_001.location = (-1.288, 0.2671, 0.758)
ob_side_001.scale = (0.2539, 0.5164, 0.2093)
ob_side_001.lineart.crease_threshold = 0.0
ob_engine_block.location = (-0.02363, -1.05, 1.12)
ob_engine_block.scale = (0.9821, 0.6189, 0.5636)
ob_engine_block.lineart.crease_threshold = 0.0
ob_steering_wheel.location = (-1.106e-17, 0.8909, 1.085)
ob_steering_wheel.rotation_euler = (-0.2232, -4.915e-17, 5.508e-18)
ob_steering_wheel.scale = (0.9081, 0.1425, 0.9081)
ob_steering_wheel.lineart.crease_threshold = 0.0
ob_exhaust_main.location = (0.8544, -1.79, 1.413)
ob_exhaust_main.rotation_euler = (0.3706, -0.0, 0.0)
ob_exhaust_main.lineart.crease_threshold = 0.0
ob_exhaust_end.location = (0.8529, -2.113, 2.15)
ob_exhaust_end.rotation_euler = (0.7655, -0.0, 0.0)
ob_exhaust_end.lineart.crease_threshold = 0.0
ob_exhaust_main_001.location = (-0.8894, -1.78, 1.413)
ob_exhaust_main_001.rotation_euler = (0.3706, -0.0, 0.0)
ob_exhaust_main_001.lineart.crease_threshold = 0.0
ob_exhaust_end_001.location = (-0.8908, -2.103, 2.15)
ob_exhaust_end_001.rotation_euler = (0.7655, -0.0, 0.0)
ob_exhaust_end_001.lineart.crease_threshold = 0.0
ob_light_key.parent = ob_camera
ob_light_key.matrix_parent_inverse = Matrix(((-0.5056, 0.8628, 0.0001389, -0.04821), (-0.3261, -0.1913, 0.9258, -0.8033), (0.7988, 0.4681, 0.378, -10.95), (-0.0, 0.0, -0.0, 1.0)))
ob_light_key.location = (3.411, 6.37, 5.135)
ob_light_key.rotation_euler = (0.6503, 0.05522, 6.579)
ob_light_key.lock_rotations_4d = False
ob_light_key.empty_display_type = 'ARROWS'
ob_light_key.color = (0.0, 0.0, 0.0, 0.0)
ob_light_key.hide_select = True
ob_light_key.lineart.crease_threshold = 0.0
ob_camera.location = (8.464, 5.015, 4.885)
ob_camera.rotation_euler = (1.183, -0.0001389, 8.384)
ob_camera.lock_rotations_4d = False
ob_camera.empty_display_type = 'ARROWS'
ob_camera.color = (0.0, 0.0, 0.0, 0.0)
ob_camera.hide_select = True
ob_camera.display_type = 'WIRE'
ob_camera.lineart.crease_threshold = 0.0
ob_light_fill.parent = ob_camera
ob_light_fill.matrix_parent_inverse = Matrix(((-0.5056, 0.8628, 0.0001389, -0.04821), (-0.3261, -0.1913, 0.9258, -0.8033), (0.7988, 0.4681, 0.378, -10.95), (-0.0, 0.0, -0.0, 1.0)))
ob_light_fill.location = (7.602, 0.2701, 5.135)
ob_light_fill.rotation_euler = (0.6503, 0.05522, 6.579)
ob_light_fill.lock_rotations_4d = False
ob_light_fill.empty_display_type = 'ARROWS'
ob_light_fill.color = (0.0, 0.0, 0.0, 0.0)
ob_light_fill.hide_select = True
ob_light_fill.lineart.crease_threshold = 0.0
ob_light_back.parent = ob_camera
ob_light_back.matrix_parent_inverse = Matrix(((-0.5056, 0.8628, 0.0001389, -0.04821), (-0.3261, -0.1913, 0.9258, -0.8033), (0.7988, 0.4681, 0.378, -10.95), (-0.0, 0.0, -0.0, 1.0)))
ob_light_back.location = (-3.729, -6.201, 5.135)
ob_light_back.rotation_euler = (0.6503, 0.05522, 6.579)
ob_light_back.lock_rotations_4d = False
ob_light_back.empty_display_type = 'ARROWS'
ob_light_back.color = (0.0, 0.0, 0.0, 0.0)
ob_light_back.hide_select = True
ob_light_back.lineart.crease_threshold = 0.0

# ---- collection membership
col_other.objects.link(ob_seat)
col_other.objects.link(ob_seat_back)
col_other.objects.link(ob_ground)
col_wheels.objects.link(ob_wheel_front)
col_wheels.objects.link(ob_wheel_front_001)
col_wheels.objects.link(ob_wheel_back)
col_wheels.objects.link(ob_wheel_back_001)
col_frame.objects.link(ob_frame)
col_frame.objects.link(ob_frame_002)
col_frame.objects.link(ob_frame_001)
col_frame.objects.link(ob_frame_003)
col_body.objects.link(ob_nose)
col_body.objects.link(ob_side)
col_body.objects.link(ob_side_001)
col_workings.objects.link(ob_engine_block)
col_workings.objects.link(ob_steering_wheel)
col_workings.objects.link(ob_exhaust_main)
col_workings.objects.link(ob_exhaust_end)
col_workings.objects.link(ob_exhaust_main_001)
col_workings.objects.link(ob_exhaust_end_001)
col_lighting_rig.objects.link(ob_light_key)
col_lighting_rig.objects.link(ob_camera)
col_lighting_rig.objects.link(ob_light_fill)
col_lighting_rig.objects.link(ob_light_back)

# ---- scene / render settings (as saved in the file)
scene.camera = ob_camera
scene.frame_start = 1; scene.frame_end = 250; scene.frame_set(1)
scene.render.engine = 'BLENDER_EEVEE_NEXT'
scene.render.resolution_percentage = 50
scene.cycles.use_denoising = False
scene.cycles.samples = 128
scene.cycles.sampling_pattern = 'TABULATED_SOBOL'
scene.cycles.use_adaptive_sampling = False
scene.cycles.use_light_tree = False
scene.view_settings.view_transform = 'Filmic'
bpy.context.view_layer.update()
